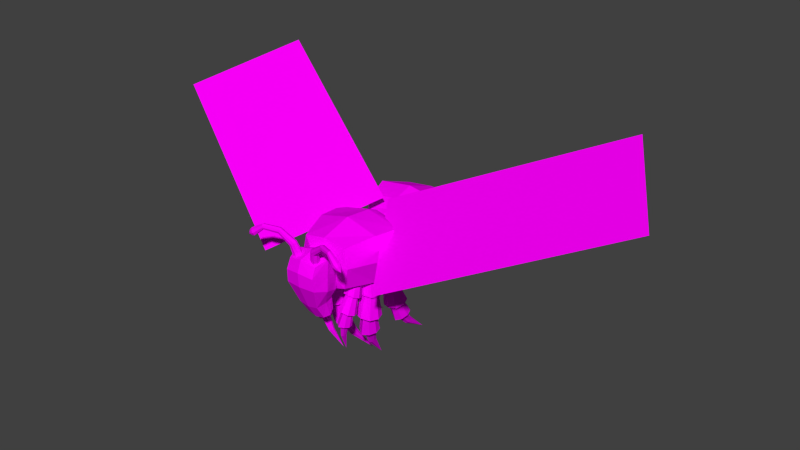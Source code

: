 # Source: vespid.blend  (saved by Blender 2.92.15; exported with 4.5.12 LTS)
import bpy
from mathutils import Matrix  # noqa: F401  (used for matrix-valued properties, if any)

bpy.ops.wm.read_factory_settings(use_empty=True)
scene = bpy.context.scene
scene.name = 'Scene'

# ---- collections
col_collection_1 = bpy.data.collections.new('Collection 1'); scene.collection.children.link(col_collection_1)

# ---- images (referenced by path relative to the original .blend; pixels are not part of the script)
import os
ASSET_DIR = os.environ.get("B2B_ASSET_DIR", "")  # directory of the original .blend (textures are referenced by path, not embedded)
HERE = os.path.dirname(os.path.abspath(__file__))  # packed textures are extracted next to this script under _unpacked/

def load_image(name, relpath, width, height, colorspace="sRGB"):
    """Load a texture the original file referenced (path relative to the .blend, or extracted next to this script)."""
    p = next((c for c in (os.path.join(HERE, relpath), os.path.join(ASSET_DIR, relpath)) if relpath and os.path.exists(c)), "")
    if p:
        img = bpy.data.images.load(p, check_existing=True)
        img.name = name
    else:  # same state as the original file: an image datablock whose file is absent (Cycles renders it pink)
        img = bpy.data.images.new(name, width, height)
        img.source = "FILE"
        img.filepath = "//" + (relpath or name)
    img.colorspace_settings.name = colorspace
    return img
img_vespid = load_image('Vespid', 'vespid.png', 1024, 1024, 'sRGB')

# ---- materials (node trees are filled in below, after node groups)
mat_vespid = bpy.data.materials.new('Vespid')
mat_vespid.use_transparent_shadow = False

# ---- material node trees
mat_vespid.use_nodes = True; mat_vespid.node_tree.nodes.clear()
_N = mat_vespid.node_tree.nodes; _L = mat_vespid.node_tree.links
n0 = _N.new('ShaderNodeOutputMaterial'); n0.name = 'Material Output'; n0.location = (591, 392)
n1 = _N.new('ShaderNodeBsdfDiffuse'); n1.name = 'Diffuse BSDF'; n1.location = (173, 438)
n2 = _N.new('ShaderNodeBsdfTransparent'); n2.name = 'Transparent BSDF'; n2.location = (173, 272)
n3 = _N.new('ShaderNodeMixShader'); n3.name = 'Mix Shader'; n3.location = (388, 367)
n4 = _N.new('ShaderNodeTexImage'); n4.name = 'Image Texture'; n4.location = (-122, 361)
n4.image = img_vespid
n4.interpolation = 'Closest'
_L.new(n4.outputs[0], n1.inputs[0])
_L.new(n3.outputs[0], n0.inputs[0])
_L.new(n1.outputs[0], n3.inputs[2])
_L.new(n4.outputs[1], n3.inputs[0])
_L.new(n2.outputs[0], n3.inputs[1])
n0.is_active_output = True

# ---- world
world_world = bpy.data.worlds.new('World'); scene.world = world_world
world_world.color = (0.05088, 0.05088, 0.05088)
world_world.use_sun_shadow = False
world_world.sun_shadow_jitter_overblur = 0.0
world_world.cycles.sampling_method = 'MANUAL'
world_world.cycles.sample_map_resolution = 256

# ---- meshes
me_legleftback = bpy.data.meshes.new('LegLeftBack')
me_legleftback.from_pydata([(-0.0304, -0.02611, -0.1714), (-0.03205, 0.1025, -0.1526), (0.09557, 0.1005, -0.128), (0.09722, -0.02808, -0.1467), (-0.05835, -0.0415, -0.007275), (-0.05922, 0.05829, 0.00264), (0.04065, 0.05829, 0.01138), (0.04152, -0.0415, 0.001463), (-0.01214, -0.01111, -0.1501), (-0.01297, 0.07739, -0.1406), (0.07571, 0.07739, -0.1329), (0.07654, -0.01111, -0.1424), (-0.02067, 0.01299, -0.3519), (-0.0235, 0.1505, -0.3196), (0.1174, 0.1505, -0.3073), (0.1202, 0.01299, -0.3396), (0.008226, 0.03457, -0.3297), (0.01077, 0.1144, -0.3079), (0.09205, 0.1101, -0.3017), (0.08951, 0.03036, -0.3235), (0.008987, 0.2508, -0.612), (0.01139, 0.2841, -0.5827), (0.05522, 0.2803, -0.5821), (0.05281, 0.2471, -0.6114), (0.01287, 0.4872, -0.7703), (-0.07876, 0.008328, -0.003041), (-0.04777, 0.03846, -0.1652), (0.06093, 0.008328, 0.009181), (0.1195, 0.03587, -0.1329), (-0.02286, 0.03314, -0.1463), (0.09422, 0.03314, -0.136), (-0.04126, 0.08176, -0.3374), (0.1448, 0.08176, -0.3212), (0.0008307, 0.07442, -0.3196), (0.1081, 0.07034, -0.311), (-0.001553, 0.2674, -0.5984), (0.05622, 0.2637, -0.5966), (-0.008998, 0.06845, 0.008001), (0.03179, 0.1213, -0.1383), (-0.008055, -0.06199, -0.004925), (0.03376, -0.03948, -0.1608), (0.03128, 0.09272, -0.1358), (0.03228, -0.01991, -0.1472), (0.04637, 0.1786, -0.3068), (0.05019, -0.008516, -0.3504), (0.05082, 0.1324, -0.2994), (0.04959, 0.01898, -0.3352), (0.03264, 0.2909, -0.5748), (0.03183, 0.2367, -0.6224), (-0.01694, 0.002646, 0.02849), (0.09657, 0.1093, -0.4958), (-0.01306, 0.1135, -0.4891), (0.1024, 0.2099, -0.4517), (-0.007218, 0.2141, -0.4451), (-0.02723, 0.164, -0.4684), (0.1171, 0.1594, -0.4724), (0.04345, 0.08564, -0.517), (0.0474, 0.2396, -0.4426), (0.007742, 0.1307, -0.4831), (-0.00155, 0.162, -0.4696), (0.08918, 0.159, -0.4719), (0.04327, 0.1131, -0.5007), (0.0457, 0.2089, -0.4522), (0.07664, 0.1279, -0.4871), (0.08032, 0.1903, -0.4583), (0.01142, 0.1932, -0.4543)], [], [(27, 7, 3, 28), (39, 4, 0, 40), (33, 31, 13, 17), (44, 42, 8, 12), (34, 32, 15, 19), (62, 64, 22, 47), (41, 10, 14, 43), (42, 40, 0, 8), (30, 28, 3, 11), (45, 43, 14, 18), (39, 49, 25, 4), (31, 29, 9, 13), (30, 11, 15, 32), (59, 65, 21, 35), (37, 6, 2, 38), (46, 44, 12, 16), (38, 2, 10, 41), (29, 26, 1, 9), (26, 25, 5, 1), (61, 58, 20, 48), (55, 34, 19, 50), (24, 48, 20), (24, 36, 23), (23, 48, 24), (22, 36, 24), (6, 27, 28, 2), (11, 3, 40, 42), (16, 12, 31, 33), (17, 13, 43, 45), (8, 0, 26, 29), (15, 11, 42, 44), (7, 27, 49, 39), (58, 59, 35, 20), (10, 30, 32, 14), (10, 2, 28, 30), (52, 18, 34, 55), (19, 15, 44, 46), (5, 37, 38, 1), (1, 38, 41, 9), (9, 41, 43, 13), (0, 4, 25, 26), (12, 8, 29, 31), (18, 14, 32, 34), (27, 6, 37, 49), (65, 62, 47, 21), (63, 61, 48, 23), (49, 37, 5, 25), (7, 39, 40, 3), (21, 24, 35), (35, 24, 20), (22, 24, 47), (47, 24, 21), (19, 46, 56, 50), (17, 45, 57, 53), (64, 52, 55, 60), (16, 33, 54, 51), (60, 55, 50, 63), (46, 16, 51, 56), (33, 17, 53, 54), (45, 18, 52, 57), (36, 60, 63, 23), (22, 64, 60, 36), (50, 56, 61, 63), (53, 57, 62, 65), (51, 54, 59, 58), (56, 51, 58, 61), (54, 53, 65, 59), (57, 52, 64, 62)])
_uv = me_legleftback.uv_layers.new(name='UVMap')
_uv.uv.foreach_set('vector', [0.1338, 0.8688, 0.1261, 0.8721, 0.118, 0.8489, 0.128, 0.8455, 0.8123, 0.7069, 0.8227, 0.7063, 0.8221, 0.7383, 0.8096, 0.7379, 0.2586, 0.6858, 0.2609, 0.6774, 0.2743, 0.6799, 0.2679, 0.6879, 0.8077, 0.7805, 0.8094, 0.7425, 0.8182, 0.7432, 0.821, 0.781, 0.1165, 0.8004, 0.1197, 0.8069, 0.1066, 0.8098, 0.1065, 0.8023, 0.7678, 0.8776, 0.7564, 0.8787, 0.7612, 0.8293, 0.7711, 0.8285, 0.77, 0.9569, 0.7623, 0.9577, 0.7568, 0.9277, 0.7683, 0.9268, 0.8094, 0.7425, 0.8096, 0.7379, 0.8221, 0.7383, 0.8182, 0.7432, 0.1264, 0.8418, 0.128, 0.8455, 0.118, 0.8489, 0.1182, 0.8446, 0.7666, 0.9194, 0.7683, 0.9268, 0.7568, 0.9277, 0.7577, 0.9202, 0.3802, 0.7681, 0.3871, 0.7542, 0.401, 0.7592, 0.3926, 0.768, 0.2609, 0.6774, 0.2665, 0.6406, 0.275, 0.643, 0.2743, 0.6799, 0.1264, 0.8418, 0.1182, 0.8446, 0.1066, 0.8098, 0.1197, 0.8069, 0.2575, 0.7312, 0.2676, 0.7324, 0.2696, 0.7775, 0.2618, 0.7785, 0.7724, 0.9853, 0.7647, 0.9849, 0.7604, 0.962, 0.7702, 0.9614, 0.8073, 0.7865, 0.8077, 0.7805, 0.821, 0.781, 0.8162, 0.7874, 0.7702, 0.9614, 0.7604, 0.962, 0.7623, 0.9577, 0.77, 0.9569, 0.2665, 0.6406, 0.2685, 0.6354, 0.2797, 0.6389, 0.275, 0.643, 0.2685, 0.6354, 0.2755, 0.607, 0.2843, 0.6104, 0.2797, 0.6389, 0.8084, 0.8282, 0.8198, 0.8278, 0.8217, 0.8782, 0.8128, 0.8771, 0.1152, 0.7577, 0.1165, 0.8004, 0.1065, 0.8023, 0.1015, 0.7589, 0.8227, 0.9771, 0.8128, 0.8771, 0.8217, 0.8782, 0.142, 0.6046, 0.118, 0.702, 0.1108, 0.7013, 0.8048, 0.8778, 0.8128, 0.8771, 0.8227, 0.9771, 0.1252, 0.7025, 0.118, 0.702, 0.142, 0.6046, 0.142, 0.8669, 0.1338, 0.8688, 0.128, 0.8455, 0.1383, 0.8429, 0.8006, 0.7423, 0.7972, 0.738, 0.8096, 0.7379, 0.8094, 0.7425, 0.2497, 0.6833, 0.2475, 0.6751, 0.2609, 0.6774, 0.2586, 0.6858, 0.7755, 0.9191, 0.7797, 0.9263, 0.7683, 0.9268, 0.7666, 0.9194, 0.2581, 0.6382, 0.2573, 0.6325, 0.2685, 0.6354, 0.2665, 0.6406, 0.7943, 0.7798, 0.8006, 0.7423, 0.8094, 0.7425, 0.8077, 0.7805, 0.3714, 0.7595, 0.3714, 0.7473, 0.3871, 0.7542, 0.3802, 0.7681, 0.248, 0.7297, 0.2575, 0.7312, 0.2618, 0.7785, 0.2547, 0.7791, 0.1348, 0.8392, 0.1264, 0.8418, 0.1197, 0.8069, 0.1328, 0.8041, 0.1348, 0.8392, 0.1383, 0.8429, 0.128, 0.8455, 0.1264, 0.8418, 0.1283, 0.7554, 0.126, 0.7976, 0.1165, 0.8004, 0.1152, 0.7577, 0.7985, 0.7859, 0.7943, 0.7798, 0.8077, 0.7805, 0.8073, 0.7865, 0.7801, 0.9863, 0.7724, 0.9853, 0.7702, 0.9614, 0.7801, 0.9615, 0.7801, 0.9615, 0.7702, 0.9614, 0.77, 0.9569, 0.7778, 0.9569, 0.7778, 0.9569, 0.77, 0.9569, 0.7683, 0.9268, 0.7797, 0.9263, 0.2573, 0.6325, 0.2663, 0.6046, 0.2755, 0.607, 0.2685, 0.6354, 0.2475, 0.6751, 0.2581, 0.6382, 0.2665, 0.6406, 0.2609, 0.6774, 0.126, 0.7976, 0.1328, 0.8041, 0.1197, 0.8069, 0.1165, 0.8004, 0.3714, 0.7473, 0.3798, 0.7384, 0.3914, 0.7402, 0.3871, 0.7542, 0.7788, 0.8791, 0.7678, 0.8776, 0.7711, 0.8285, 0.7801, 0.8279, 0.7982, 0.8288, 0.8084, 0.8282, 0.8128, 0.8771, 0.8048, 0.8778, 0.3871, 0.7542, 0.3914, 0.7402, 0.401, 0.7468, 0.401, 0.7592, 0.802, 0.7077, 0.8123, 0.7069, 0.8096, 0.7379, 0.7972, 0.738, 0.2696, 0.7775, 0.2843, 0.8634, 0.2618, 0.7785, 0.2618, 0.7785, 0.2843, 0.8634, 0.2547, 0.7791, 0.7612, 0.8293, 0.7769, 0.7063, 0.7711, 0.8285, 0.7711, 0.8285, 0.7769, 0.7063, 0.7801, 0.8279, 0.7985, 0.7859, 0.8073, 0.7865, 0.8081, 0.8232, 0.797, 0.8223, 0.7755, 0.9191, 0.7666, 0.9194, 0.7676, 0.8839, 0.7791, 0.8857, 0.1238, 0.7491, 0.1283, 0.7554, 0.1152, 0.7577, 0.114, 0.7513, 0.2497, 0.6833, 0.2586, 0.6858, 0.2585, 0.7254, 0.246, 0.7234, 0.114, 0.7513, 0.1152, 0.7577, 0.1015, 0.7589, 0.1037, 0.7521, 0.8073, 0.7865, 0.8162, 0.7874, 0.8206, 0.8214, 0.8081, 0.8232, 0.2586, 0.6858, 0.2679, 0.6879, 0.2717, 0.7265, 0.2585, 0.7254, 0.7666, 0.9194, 0.7577, 0.9202, 0.7554, 0.8851, 0.7676, 0.8839, 0.118, 0.702, 0.114, 0.7513, 0.1037, 0.7521, 0.1108, 0.7013, 0.1252, 0.7025, 0.1238, 0.7491, 0.114, 0.7513, 0.118, 0.702, 0.797, 0.8223, 0.8081, 0.8232, 0.8084, 0.8282, 0.7982, 0.8288, 0.7791, 0.8857, 0.7676, 0.8839, 0.7678, 0.8776, 0.7788, 0.8791, 0.246, 0.7234, 0.2585, 0.7254, 0.2575, 0.7312, 0.248, 0.7297, 0.8081, 0.8232, 0.8206, 0.8214, 0.8198, 0.8278, 0.8084, 0.8282, 0.2585, 0.7254, 0.2717, 0.7265, 0.2676, 0.7324, 0.2575, 0.7312, 0.7676, 0.8839, 0.7554, 0.8851, 0.7564, 0.8787, 0.7678, 0.8776])
me_legleftback.materials.append(mat_vespid)
me_legleftback.use_remesh_preserve_volume = False
me_legleftback.use_remesh_preserve_attributes = False
me_legleftback.use_mirror_x = True
me_legleftback.use_mirror_vertex_groups = False
me_legleftback.update()
me_head = bpy.data.meshes.new('Head')
me_head.from_pydata([(0.1379, 0.002709, -0.1961), (0.1379, -0.2469, -0.1153), (0.1317, 0.01288, 0.07281), (0.1317, -0.2142, 0.08651), (0.08188, 0.02012, -0.4036), (0.08188, -0.08777, -0.4379), (0.1591, -0.09726, 0.1187), (0.1667, -0.1221, -0.1557), (0.09894, -0.02927, -0.4341), (0.134, 0.03203, -0.05291), (0.134, -0.2539, -0.003588), (0.162, -0.1109, -0.02825), (0.09045, -0.1703, -0.3105), (0.09045, 0.00321, -0.2728), (0.1093, -0.08357, -0.2916), (-0.1379, 0.002709, -0.1961), (-0.1379, -0.2469, -0.1153), (-0.1317, 0.01288, 0.07281), (-0.1317, -0.2142, 0.08651), (-0.08188, 0.02012, -0.4036), (-0.08188, -0.08777, -0.4379), (-7.553e-19, 0.03282, 0.1103), (0.0, 0.01326, -0.2012), (0.0, -0.2352, 0.1123), (0.0, -0.2647, -0.1111), (0.0, 0.03826, -0.4181), (0.0, -0.09304, -0.455), (-0.1591, -0.09726, 0.1187), (-0.1667, -0.1221, -0.1557), (-0.09894, -0.02927, -0.4341), (2.277e-18, -0.09258, 0.1539), (0.0, -0.02284, -0.4577), (-0.134, 0.03203, -0.05291), (-0.134, -0.2539, -0.003588), (0.0, 0.04524, -0.04005), (0.0, -0.2732, 0.01489), (-0.162, -0.1109, -0.02825), (-0.09045, -0.1703, -0.3105), (-0.09045, 0.00321, -0.2728), (0.0, -0.1741, -0.3255), (0.0, 0.01927, -0.2835), (-0.1093, -0.08357, -0.2916)], [], [(11, 10, 1, 7), (31, 25, 4, 8), (40, 13, 4, 25), (14, 12, 5, 8), (34, 9, 0, 22), (6, 2, 21, 30), (12, 39, 26, 5), (10, 3, 23, 35), (3, 6, 30, 23), (13, 14, 8, 4), (26, 31, 8, 5), (9, 11, 7, 0), (2, 6, 11, 9), (1, 10, 35, 24), (21, 2, 9, 34), (6, 3, 10, 11), (0, 7, 14, 13), (1, 24, 39, 12), (7, 1, 12, 14), (22, 0, 13, 40), (36, 28, 16, 33), (31, 29, 19, 25), (40, 25, 19, 38), (41, 29, 20, 37), (34, 22, 15, 32), (27, 30, 21, 17), (37, 20, 26, 39), (33, 35, 23, 18), (18, 23, 30, 27), (38, 19, 29, 41), (26, 20, 29, 31), (32, 15, 28, 36), (17, 32, 36, 27), (16, 24, 35, 33), (21, 34, 32, 17), (27, 36, 33, 18), (15, 38, 41, 28), (16, 37, 39, 24), (28, 41, 37, 16), (22, 40, 38, 15)])
_uv = me_head.uv_layers.new(name='UVMap')
_uv.uv.foreach_set('vector', [0.1938, 0.6428, 0.2318, 0.6367, 0.2318, 0.6684, 0.1978, 0.6789, 0.05926, 0.6245, 0.06039, 0.6046, 0.08487, 0.61, 0.08725, 0.6276, 0.6076, 0.7421, 0.5806, 0.7457, 0.5854, 0.7105, 0.6075, 0.7063, 0.1883, 0.7154, 0.2145, 0.7208, 0.1909, 0.7553, 0.1748, 0.7537, 0.6078, 0.8077, 0.5723, 0.8043, 0.583, 0.7654, 0.6077, 0.7641, 0.08725, 0.839, 0.08111, 0.8701, 0.04519, 0.8717, 0.04705, 0.8392, 0.08439, 0.6896, 0.05585, 0.6845, 0.05825, 0.6423, 0.08098, 0.6446, 0.08567, 0.7805, 0.08199, 0.8071, 0.049, 0.8049, 0.05037, 0.7807, 0.08199, 0.8071, 0.08725, 0.839, 0.04705, 0.8392, 0.049, 0.8049, 0.162, 0.7105, 0.1883, 0.7154, 0.1748, 0.7537, 0.1605, 0.7463, 0.05825, 0.6423, 0.05926, 0.6245, 0.08725, 0.6276, 0.08098, 0.6446, 0.1563, 0.651, 0.1938, 0.6428, 0.1978, 0.6789, 0.1642, 0.6905, 0.1599, 0.6175, 0.1896, 0.6046, 0.1938, 0.6428, 0.1563, 0.651, 0.07795, 0.7487, 0.08567, 0.7805, 0.05037, 0.7807, 0.05219, 0.7488, 0.608, 0.8474, 0.5726, 0.838, 0.5723, 0.8043, 0.6078, 0.8077, 0.1896, 0.6046, 0.2215, 0.6126, 0.2318, 0.6367, 0.1938, 0.6428, 0.1642, 0.6905, 0.1978, 0.6789, 0.1883, 0.7154, 0.162, 0.7105, 0.07795, 0.7487, 0.05219, 0.7488, 0.05585, 0.6845, 0.08439, 0.6896, 0.1978, 0.6789, 0.2318, 0.6684, 0.2145, 0.7208, 0.1883, 0.7154, 0.6077, 0.7641, 0.583, 0.7654, 0.5806, 0.7457, 0.6076, 0.7421, 0.5202, 0.8188, 0.5241, 0.7827, 0.5581, 0.7932, 0.5581, 0.8249, 0.05926, 0.6245, 0.0311, 0.6244, 0.03547, 0.6071, 0.06039, 0.6046, 0.6076, 0.7421, 0.6075, 0.7063, 0.6295, 0.7103, 0.6347, 0.7455, 0.5146, 0.7462, 0.5011, 0.7079, 0.5173, 0.7063, 0.5408, 0.7408, 0.6078, 0.8077, 0.6077, 0.7641, 0.6324, 0.7652, 0.6433, 0.804, 0.007122, 0.8345, 0.04705, 0.8392, 0.04519, 0.8717, 0.009691, 0.866, 0.0269, 0.6864, 0.0354, 0.642, 0.05825, 0.6423, 0.05585, 0.6845, 0.01532, 0.7765, 0.05037, 0.7807, 0.049, 0.8049, 0.01596, 0.8033, 0.01596, 0.8033, 0.049, 0.8049, 0.04705, 0.8392, 0.007122, 0.8345, 0.4883, 0.7511, 0.4868, 0.7153, 0.5011, 0.7079, 0.5146, 0.7462, 0.05825, 0.6423, 0.0354, 0.642, 0.0311, 0.6244, 0.05926, 0.6245, 0.4826, 0.8106, 0.4905, 0.7712, 0.5241, 0.7827, 0.5202, 0.8188, 0.4862, 0.8441, 0.4826, 0.8106, 0.5202, 0.8188, 0.5159, 0.857, 0.0266, 0.7458, 0.05219, 0.7488, 0.05037, 0.7807, 0.01532, 0.7765, 0.608, 0.8474, 0.6078, 0.8077, 0.6433, 0.804, 0.6433, 0.8377, 0.5159, 0.857, 0.5202, 0.8188, 0.5581, 0.8249, 0.5479, 0.849, 0.4905, 0.7712, 0.4883, 0.7511, 0.5146, 0.7462, 0.5241, 0.7827, 0.0266, 0.7458, 0.0269, 0.6864, 0.05585, 0.6845, 0.05219, 0.7488, 0.5241, 0.7827, 0.5146, 0.7462, 0.5408, 0.7408, 0.5581, 0.7932, 0.6077, 0.7641, 0.6076, 0.7421, 0.6347, 0.7455, 0.6324, 0.7652])
me_head.materials.append(mat_vespid)
me_head.use_remesh_preserve_volume = False
me_head.use_remesh_preserve_attributes = False
me_head.use_mirror_x = True
me_head.use_mirror_vertex_groups = False
me_head.update()
me_body = bpy.data.meshes.new('Body')
me_body.from_pydata([(-0.1676, -0.0136, -0.1348), (-0.2198, 0.1, -0.2199), (0.2198, 0.1, -0.2199), (0.1676, -0.0136, -0.1348), (-0.1676, 0.02218, 0.1985), (-0.2198, 0.1, 0.2198), (0.2198, 0.1, 0.2198), (0.1676, 0.02218, 0.1985), (-0.3, 0.3379, -0.2723), (0.3, 0.3379, -0.2723), (-0.3, 0.3755, 0.3265), (0.3, 0.3755, 0.3265), (-0.239, 0.5349, -0.23), (0.239, 0.5349, -0.23), (-0.239, 0.6652, 0.23), (0.239, 0.6652, 0.23), (-0.084, 1.041, -0.2499), (0.084, 1.041, -0.2499), (-0.084, 1.099, -0.09208), (0.084, 1.099, -0.09208), (0.0, 1.528, -0.5825), (-0.284, -0.05688, 0.2469), (0.284, -0.09308, -0.1367), (-0.284, -0.09308, -0.1367), (0.284, -0.05688, 0.2469), (-0.3117, -0.1469, 0.2753), (0.3117, -0.1749, -0.1437), (-0.3117, -0.1749, -0.1437), (0.3117, -0.1469, 0.2753), (-0.1251, -0.7, 0.1899), (0.1251, -0.7, 0.01475), (-0.1251, -0.7, 0.01475), (0.1251, -0.7, 0.1899), (-0.2011, 0.004291, 0.03184), (-0.2638, 0.1, -3.013e-05), (0.2638, 0.1, -3.013e-05), (0.2011, 0.004291, 0.03184), (-0.36, 0.3567, 0.02712), (0.36, 0.3567, 0.02712), (-0.2868, 0.6, -4.111e-05), (0.2868, 0.6, -4.111e-05), (-0.1099, 1.07, -0.171), (0.1099, 1.07, -0.171), (0.3408, -0.07356, 0.07015), (-0.3408, -0.07356, 0.07015), (0.374, -0.1609, 0.06581), (-0.374, -0.1609, 0.06581), (0.1501, -0.7, 0.1023), (-0.1501, -0.7, 0.1023), (-9.336e-20, 0.09874, 0.2523), (5.186e-20, 0.0993, -0.2498), (3.069e-18, 0.0257, 0.2285), (1.207e-17, -0.01693, -0.1531), (1.225e-18, 0.3783, 0.3707), (1.079e-17, 0.3352, -0.3141), (4.044e-18, 0.6661, 0.2627), (-4.197e-18, 0.5371, -0.2608), (6.04e-18, 1.109, -0.07688), (2.323e-19, 1.041, -0.2836), (-4.068e-18, -0.0937, -0.152), (-1.006e-17, -0.05111, 0.3076), (-8.53e-18, -0.1759, -0.1855), (-4.538e-18, -0.1416, 0.3474), (0.0, -0.7, 0.01084), (0.0, -0.7, 0.2111), (0.0, -0.7, 0.111), (0.1787, 0.7928, -0.2362), (-0.1787, 0.7928, -0.2362), (0.1787, 0.8973, 0.1053), (-0.1787, 0.8973, 0.1053), (0.2144, 0.8451, -0.06545), (-0.2144, 0.8451, -0.06545), (9.268e-18, 0.9029, 0.1195), (3.981e-18, 0.794, -0.2738), (0.2644, 0.2157, -0.2527), (-0.2644, 0.2157, -0.2527), (0.2644, 0.2023, 0.2757), (-0.2644, 0.2023, 0.2757), (0.3173, 0.209, 0.01149), (-0.3173, 0.209, 0.01149), (1.033e-18, 0.2166, -0.2893), (4.441e-18, 0.2013, 0.315), (-0.2868, -0.3951, 0.3009), (-0.2868, -0.3798, -0.1211), (0.2868, -0.3798, -0.1211), (0.2868, -0.3951, 0.3009), (-0.3441, -0.3875, 0.08986), (0.3441, -0.3875, 0.08986), (-1.427e-17, -0.3805, -0.1911), (4.905e-18, -0.3962, 0.3778), (-0.1975, -0.667, -0.08813), (0.1975, -0.6685, 0.262), (-0.237, -0.6677, 0.09895), (0.237, -0.6677, 0.09895), (-3.757e-19, -0.6669, -0.1449), (-4.198e-20, -0.6687, 0.3012), (-0.1975, -0.6685, 0.262), (0.1975, -0.667, -0.08813)], [], [(35, 36, 3, 2), (43, 36, 7, 24), (52, 3, 22, 59), (52, 50, 2, 3), (51, 49, 5, 4), (51, 4, 21, 60), (73, 67, 16, 58), (81, 76, 11, 53), (79, 77, 10, 37), (80, 75, 8, 54), (72, 68, 19, 57), (39, 37, 10, 14), (56, 54, 8, 12), (71, 69, 18, 41), (70, 40, 13, 66), (38, 9, 13, 40), (93, 91, 32, 47), (59, 22, 26, 61), (33, 0, 23, 44), (65, 48, 31, 63), (60, 21, 25, 62), (18, 57, 20), (41, 20, 16), (57, 19, 20), (18, 20, 41), (43, 24, 28, 45), (44, 23, 27, 46), (92, 90, 31, 48), (95, 96, 29, 64), (94, 97, 30, 63), (53, 11, 15, 55), (33, 34, 1, 0), (78, 74, 9, 38), (76, 78, 38, 11), (4, 5, 34, 33), (96, 92, 48, 29), (21, 44, 46, 25), (22, 43, 45, 26), (64, 29, 48, 65), (4, 33, 44, 21), (97, 93, 47, 30), (11, 38, 40, 15), (68, 15, 40, 70), (67, 71, 41, 16), (12, 8, 37, 39), (75, 79, 37, 8), (22, 3, 36, 43), (6, 7, 36, 35), (32, 64, 65, 47), (10, 53, 55, 14), (90, 94, 63, 31), (91, 95, 64, 32), (24, 60, 62, 28), (47, 65, 63, 30), (23, 59, 61, 27), (13, 9, 54, 56), (69, 72, 57, 18), (74, 80, 54, 9), (77, 81, 53, 10), (66, 73, 58, 17), (7, 51, 60, 24), (7, 6, 49, 51), (0, 1, 50, 52), (0, 52, 59, 23), (17, 58, 20), (58, 16, 20), (19, 42, 20), (42, 17, 20), (13, 56, 73, 66), (14, 55, 72, 69), (12, 39, 71, 67), (19, 68, 70, 42), (42, 70, 66, 17), (39, 14, 69, 71), (55, 15, 68, 72), (56, 12, 67, 73), (5, 49, 81, 77), (2, 50, 80, 74), (1, 34, 79, 75), (6, 35, 78, 76), (35, 2, 74, 78), (50, 1, 75, 80), (34, 5, 77, 79), (49, 6, 76, 81), (28, 62, 89, 85), (27, 61, 88, 83), (26, 45, 87, 84), (25, 46, 86, 82), (61, 26, 84, 88), (62, 25, 82, 89), (46, 27, 83, 86), (45, 28, 85, 87), (85, 89, 95, 91), (83, 88, 94, 90), (84, 87, 93, 97), (82, 86, 92, 96), (88, 84, 97, 94), (89, 82, 96, 95), (86, 83, 90, 92), (87, 85, 91, 93)])
_uv = me_body.uv_layers.new(name='UVMap')
_uv.uv.foreach_set('vector', [0.7571, 0.2521, 0.7554, 0.2198, 0.8008, 0.2254, 0.8143, 0.2621, 0.7522, 0.1788, 0.7554, 0.2198, 0.7098, 0.2152, 0.708, 0.1779, 0.9151, 0.2526, 0.8713, 0.2515, 0.8433, 0.2302, 0.9151, 0.2327, 0.9151, 0.2526, 0.915, 0.2915, 0.8582, 0.2885, 0.8713, 0.2515, 0.3907, 0.2104, 0.3907, 0.2316, 0.3315, 0.2308, 0.3451, 0.2094, 0.3907, 0.2104, 0.3451, 0.2094, 0.3185, 0.1827, 0.3907, 0.1821, 0.9144, 0.4762, 0.9633, 0.4752, 0.9391, 0.5422, 0.9141, 0.5448, 0.3908, 0.2631, 0.4604, 0.262, 0.4683, 0.3098, 0.3909, 0.3098, 0.5706, 0.4174, 0.504, 0.4354, 0.4826, 0.3926, 0.5589, 0.3812, 0.915, 0.3227, 0.9837, 0.3204, 0.9929, 0.3532, 0.9149, 0.3531, 0.3915, 0.4602, 0.4396, 0.4605, 0.4158, 0.5376, 0.3918, 0.5368, 0.5519, 0.3172, 0.5589, 0.3812, 0.4826, 0.3926, 0.4883, 0.3124, 0.9147, 0.4073, 0.9149, 0.3531, 0.9929, 0.3532, 0.9788, 0.4065, 0.5537, 0.248, 0.5053, 0.2427, 0.5427, 0.1713, 0.5675, 0.1754, 0.7309, 0.4512, 0.7291, 0.3819, 0.7931, 0.3813, 0.7801, 0.4509, 0.736, 0.318, 0.8124, 0.3296, 0.7931, 0.3813, 0.7291, 0.3819, 0.7771, 0.03794, 0.7388, 0.025, 0.759, 0.007122, 0.7811, 0.01602, 0.9151, 0.2327, 0.8433, 0.2302, 0.8374, 0.2094, 0.9151, 0.2106, 0.5782, 0.4794, 0.6236, 0.4738, 0.6255, 0.5088, 0.575, 0.5204, 0.9145, 0.03329, 0.9537, 0.03607, 0.9467, 0.05908, 0.9146, 0.05862, 0.3907, 0.1821, 0.3185, 0.1827, 0.313, 0.1584, 0.3907, 0.1586, 0.3679, 0.5379, 0.3918, 0.5368, 0.3931, 0.7242, 0.5675, 0.1754, 0.6455, 0.007122, 0.5927, 0.1757, 0.3918, 0.5368, 0.4158, 0.5376, 0.3931, 0.7242, 0.5427, 0.1713, 0.6455, 0.007122, 0.5675, 0.1754, 0.7522, 0.1788, 0.708, 0.1779, 0.7071, 0.1523, 0.7578, 0.1594, 0.575, 0.5204, 0.6255, 0.5088, 0.6313, 0.5308, 0.5806, 0.5398, 0.5999, 0.6612, 0.6455, 0.6548, 0.6276, 0.6819, 0.6039, 0.6832, 0.391, 0.03226, 0.3419, 0.02945, 0.3579, 0.007122, 0.3911, 0.009168, 0.9148, 0.09456, 0.8673, 0.08867, 0.8826, 0.0595, 0.9146, 0.05862, 0.3909, 0.3098, 0.4683, 0.3098, 0.4543, 0.39, 0.3912, 0.3877, 0.5782, 0.4794, 0.5799, 0.447, 0.6371, 0.4371, 0.6236, 0.4738, 0.7478, 0.2818, 0.8152, 0.2956, 0.8124, 0.3296, 0.736, 0.318, 0.6812, 0.2637, 0.7478, 0.2818, 0.736, 0.318, 0.6598, 0.3065, 0.5326, 0.4839, 0.5236, 0.4617, 0.5799, 0.447, 0.5782, 0.4794, 0.5616, 0.6742, 0.5999, 0.6612, 0.6039, 0.6832, 0.5818, 0.692, 0.5308, 0.5213, 0.575, 0.5204, 0.5806, 0.5398, 0.5299, 0.5468, 0.8027, 0.1904, 0.7522, 0.1788, 0.7578, 0.1594, 0.8085, 0.1684, 0.9143, 0.007122, 0.9473, 0.01289, 0.9537, 0.03607, 0.9145, 0.03329, 0.5326, 0.4839, 0.5782, 0.4794, 0.575, 0.5204, 0.5308, 0.5213, 0.8227, 0.04438, 0.7771, 0.03794, 0.7811, 0.01602, 0.8048, 0.01725, 0.6598, 0.3065, 0.736, 0.318, 0.7291, 0.3819, 0.6655, 0.3868, 0.6825, 0.4565, 0.6655, 0.3868, 0.7291, 0.3819, 0.7309, 0.4512, 0.6029, 0.2482, 0.5537, 0.248, 0.5675, 0.1754, 0.5927, 0.1757, 0.6159, 0.3179, 0.6352, 0.3696, 0.5589, 0.3812, 0.5519, 0.3172, 0.638, 0.4036, 0.5706, 0.4174, 0.5589, 0.3812, 0.6352, 0.3696, 0.8027, 0.1904, 0.8008, 0.2254, 0.7554, 0.2198, 0.7522, 0.1788, 0.7007, 0.2375, 0.7098, 0.2152, 0.7554, 0.2198, 0.7571, 0.2521, 0.8813, 0.01335, 0.9143, 0.007122, 0.9145, 0.03329, 0.8753, 0.0366, 0.3135, 0.3103, 0.3909, 0.3098, 0.3912, 0.3877, 0.3281, 0.3905, 0.9623, 0.08827, 0.9148, 0.09456, 0.9146, 0.05862, 0.9467, 0.05908, 0.4399, 0.02978, 0.391, 0.03226, 0.3911, 0.009168, 0.4241, 0.007516, 0.4628, 0.1828, 0.3907, 0.1821, 0.3907, 0.1586, 0.4683, 0.1586, 0.8753, 0.0366, 0.9145, 0.03329, 0.9146, 0.05862, 0.8826, 0.0595, 0.987, 0.23, 0.9151, 0.2327, 0.9151, 0.2106, 0.9929, 0.2091, 0.8507, 0.406, 0.837, 0.3527, 0.9149, 0.3531, 0.9147, 0.4073, 0.3434, 0.4609, 0.3915, 0.4602, 0.3918, 0.5368, 0.3679, 0.5379, 0.8463, 0.3201, 0.915, 0.3227, 0.9149, 0.3531, 0.837, 0.3527, 0.3211, 0.2623, 0.3908, 0.2631, 0.3909, 0.3098, 0.3135, 0.3103, 0.8656, 0.4747, 0.9144, 0.4762, 0.9141, 0.5448, 0.8891, 0.5419, 0.4363, 0.2093, 0.3907, 0.2104, 0.3907, 0.1821, 0.4628, 0.1828, 0.4363, 0.2093, 0.4499, 0.2306, 0.3907, 0.2316, 0.3907, 0.2104, 0.9589, 0.2515, 0.9719, 0.2887, 0.915, 0.2915, 0.9151, 0.2526, 0.9589, 0.2515, 0.9151, 0.2526, 0.9151, 0.2327, 0.987, 0.23, 0.8891, 0.5419, 0.9141, 0.5448, 0.9129, 0.707, 0.9141, 0.5448, 0.9391, 0.5422, 0.9129, 0.707, 0.7199, 0.5279, 0.7447, 0.5237, 0.8227, 0.692, 0.7447, 0.5237, 0.7699, 0.5235, 0.8227, 0.692, 0.8507, 0.406, 0.9147, 0.4073, 0.9144, 0.4762, 0.8656, 0.4747, 0.3281, 0.3905, 0.3912, 0.3877, 0.3915, 0.4602, 0.3434, 0.4609, 0.6159, 0.3179, 0.5519, 0.3172, 0.5537, 0.248, 0.6029, 0.2482, 0.7199, 0.5279, 0.6825, 0.4565, 0.7309, 0.4512, 0.7447, 0.5237, 0.7447, 0.5237, 0.7309, 0.4512, 0.7801, 0.4509, 0.7699, 0.5235, 0.5519, 0.3172, 0.4883, 0.3124, 0.5053, 0.2427, 0.5537, 0.248, 0.3912, 0.3877, 0.4543, 0.39, 0.4396, 0.4605, 0.3915, 0.4602, 0.9147, 0.4073, 0.9788, 0.4065, 0.9633, 0.4752, 0.9144, 0.4762, 0.3315, 0.2308, 0.3907, 0.2316, 0.3908, 0.2631, 0.3211, 0.2623, 0.8582, 0.2885, 0.915, 0.2915, 0.915, 0.3227, 0.8463, 0.3201, 0.6371, 0.4371, 0.5799, 0.447, 0.5706, 0.4174, 0.638, 0.4036, 0.7007, 0.2375, 0.7571, 0.2521, 0.7478, 0.2818, 0.6812, 0.2637, 0.7571, 0.2521, 0.8143, 0.2621, 0.8152, 0.2956, 0.7478, 0.2818, 0.915, 0.2915, 0.9719, 0.2887, 0.9837, 0.3204, 0.915, 0.3227, 0.5799, 0.447, 0.5236, 0.4617, 0.504, 0.4354, 0.5706, 0.4174, 0.3907, 0.2316, 0.4499, 0.2306, 0.4604, 0.262, 0.3908, 0.2631, 0.4683, 0.1586, 0.3907, 0.1586, 0.3908, 0.09843, 0.4613, 0.09736, 0.9929, 0.2091, 0.9151, 0.2106, 0.915, 0.1613, 0.986, 0.1581, 0.8085, 0.1684, 0.7578, 0.1594, 0.7639, 0.1074, 0.8148, 0.1177, 0.5299, 0.5468, 0.5806, 0.5398, 0.5867, 0.5918, 0.5372, 0.6075, 0.9151, 0.2106, 0.8374, 0.2094, 0.8441, 0.1585, 0.915, 0.1613, 0.3907, 0.1586, 0.313, 0.1584, 0.3202, 0.09709, 0.3908, 0.09843, 0.5806, 0.5398, 0.6313, 0.5308, 0.6376, 0.5815, 0.5867, 0.5918, 0.7578, 0.1594, 0.7071, 0.1523, 0.7144, 0.09167, 0.7639, 0.1074, 0.4613, 0.09736, 0.3908, 0.09843, 0.391, 0.03226, 0.4399, 0.02978, 0.986, 0.1581, 0.915, 0.1613, 0.9148, 0.09456, 0.9623, 0.08827, 0.8148, 0.1177, 0.7639, 0.1074, 0.7771, 0.03794, 0.8227, 0.04438, 0.5372, 0.6075, 0.5867, 0.5918, 0.5999, 0.6612, 0.5616, 0.6742, 0.915, 0.1613, 0.8441, 0.1585, 0.8673, 0.08867, 0.9148, 0.09456, 0.3908, 0.09843, 0.3202, 0.09709, 0.3419, 0.02945, 0.391, 0.03226, 0.5867, 0.5918, 0.6376, 0.5815, 0.6455, 0.6548, 0.5999, 0.6612, 0.7639, 0.1074, 0.7144, 0.09167, 0.7388, 0.025, 0.7771, 0.03794])
me_body.materials.append(mat_vespid)
me_body.use_remesh_preserve_volume = False
me_body.use_remesh_preserve_attributes = False
me_body.use_mirror_x = True
me_body.use_mirror_vertex_groups = False
me_body.update()
me_antennaleft = bpy.data.meshes.new('AntennaLeft')
me_antennaleft.from_pydata([(-0.0445, -0.01865, -0.007616), (-0.02433, 0.03873, -0.00221), (0.03259, 0.0198, -0.01368), (0.01242, -0.03759, -0.01909), (-0.001114, -0.05294, 0.1375), (0.01044, -0.00658, 0.1421), (0.04806, -0.01306, 0.113), (0.0365, -0.05942, 0.1084), (0.2535, -0.1336, 0.242), (0.2642, -0.1015, 0.2451), (0.2611, -0.09725, 0.2117), (0.2504, -0.1293, 0.2085), (0.3948, -0.1444, 0.1283), (0.03083, -0.003476, 0.1282), (0.006671, 0.03649, -0.007264), (0.01611, -0.06252, 0.1223), (-0.01858, -0.03534, -0.01403), (0.2641, -0.09502, 0.2288), (0.2504, -0.1358, 0.2249), (-0.003881, -0.02829, 0.1464), (-0.04311, 0.01293, -0.003161), (0.05083, -0.03771, 0.1041), (0.0312, -0.01178, -0.01813), (0.2595, -0.1185, 0.2512), (0.255, -0.1123, 0.2025), (0.3666, -0.164, 0.1656), (0.3514, -0.1535, 0.1324), (0.3669, -0.119, 0.1363), (0.3821, -0.1296, 0.1695), (0.377, -0.1186, 0.1535), (0.3564, -0.1645, 0.1483), (0.3772, -0.1488, 0.1738), (0.3563, -0.1342, 0.1281), (0.1239, -0.07937, 0.2253), (0.1343, -0.07973, 0.1903), (0.1476, -0.04185, 0.1938), (0.1372, -0.04149, 0.2289), (0.1442, -0.03649, 0.2119), (0.1273, -0.08473, 0.2073), (0.1282, -0.06034, 0.235), (0.1434, -0.06088, 0.1841), (0.3429, -0.1664, 0.1859), (0.3245, -0.1533, 0.1399), (0.3449, -0.1062, 0.145), (0.3632, -0.1193, 0.191), (0.3574, -0.1052, 0.1689), (0.3304, -0.1674, 0.162), (0.3566, -0.1454, 0.1974), (0.3312, -0.1272, 0.1334)], [], [(20, 19, 5, 1), (32, 27, 12), (14, 13, 6, 2), (21, 7, 3, 22), (47, 23, 8, 41), (46, 18, 11, 42), (15, 4, 0, 16), (29, 28, 12), (38, 34, 11, 18), (40, 35, 10, 24), (37, 13, 5, 36), (39, 33, 8, 23), (35, 6, 13, 37), (33, 38, 18, 8), (27, 29, 12), (7, 15, 16, 3), (41, 8, 18, 46), (1, 5, 13, 14), (36, 39, 23, 9), (34, 40, 24, 11), (44, 9, 23, 47), (6, 21, 22, 2), (26, 32, 12), (0, 4, 19, 20), (42, 48, 32, 26), (12, 28, 31), (12, 25, 30), (43, 45, 29, 27), (45, 44, 28, 29), (12, 30, 26), (12, 31, 25), (48, 43, 27, 32), (7, 21, 40, 34), (5, 19, 39, 36), (4, 15, 38, 33), (10, 35, 37, 17), (19, 4, 33, 39), (17, 37, 36, 9), (21, 6, 35, 40), (15, 7, 34, 38), (24, 10, 43, 48), (17, 9, 44, 45), (10, 17, 45, 43), (11, 24, 48, 42), (28, 44, 47, 31), (25, 41, 46, 30), (30, 46, 42, 26), (31, 47, 41, 25)])
_uv = me_antennaleft.uv_layers.new(name='UVMap')
_uv.uv.foreach_set('vector', [0.6747, 0.8629, 0.673, 0.8253, 0.6791, 0.8256, 0.6824, 0.8629, 0.8454, 0.731, 0.8406, 0.7301, 0.8446, 0.7212, 0.3529, 0.8516, 0.3253, 0.8296, 0.3306, 0.8266, 0.3572, 0.8451, 0.846, 0.8225, 0.8524, 0.822, 0.8524, 0.8537, 0.8446, 0.8537, 0.6751, 0.726, 0.6747, 0.7532, 0.6702, 0.753, 0.6684, 0.7258, 0.7273, 0.8155, 0.7079, 0.8008, 0.7117, 0.7989, 0.732, 0.8116, 0.7099, 0.7354, 0.7046, 0.7324, 0.7325, 0.7063, 0.7368, 0.7127, 0.3494, 0.7436, 0.3464, 0.74, 0.3572, 0.7384, 0.7012, 0.769, 0.7059, 0.7687, 0.7117, 0.7989, 0.7079, 0.8008, 0.8434, 0.7916, 0.8382, 0.7911, 0.8419, 0.7614, 0.8463, 0.7612, 0.3176, 0.7951, 0.3253, 0.8296, 0.3199, 0.8325, 0.313, 0.7946, 0.6771, 0.7877, 0.6719, 0.7878, 0.6702, 0.753, 0.6747, 0.7532, 0.3221, 0.7955, 0.3306, 0.8266, 0.3253, 0.8296, 0.3176, 0.7951, 0.6966, 0.7695, 0.7012, 0.769, 0.7079, 0.8008, 0.7042, 0.8025, 0.353, 0.7466, 0.3494, 0.7436, 0.3572, 0.7384, 0.7152, 0.7384, 0.7099, 0.7354, 0.7368, 0.7127, 0.7412, 0.7191, 0.7231, 0.8198, 0.7042, 0.8025, 0.7079, 0.8008, 0.7273, 0.8155, 0.3483, 0.8578, 0.3199, 0.8325, 0.3253, 0.8296, 0.3529, 0.8516, 0.6824, 0.7877, 0.6771, 0.7877, 0.6747, 0.7532, 0.6792, 0.7531, 0.8486, 0.7914, 0.8434, 0.7916, 0.8463, 0.7612, 0.8506, 0.7615, 0.6817, 0.725, 0.6792, 0.7531, 0.6747, 0.7532, 0.6751, 0.726, 0.8395, 0.8223, 0.846, 0.8225, 0.8446, 0.8537, 0.837, 0.8539, 0.8504, 0.7308, 0.8454, 0.731, 0.8446, 0.7212, 0.667, 0.8624, 0.6668, 0.8249, 0.673, 0.8253, 0.6747, 0.8629, 0.852, 0.7375, 0.8457, 0.7369, 0.8454, 0.731, 0.8504, 0.7308, 0.6761, 0.7063, 0.6802, 0.7173, 0.6753, 0.7186, 0.7412, 0.8261, 0.7295, 0.8234, 0.7323, 0.8196, 0.3492, 0.7518, 0.3447, 0.7477, 0.3494, 0.7436, 0.353, 0.7466, 0.3447, 0.7477, 0.3402, 0.7436, 0.3464, 0.74, 0.3494, 0.7436, 0.7412, 0.8261, 0.7323, 0.8196, 0.736, 0.8169, 0.6761, 0.7063, 0.6753, 0.7186, 0.6702, 0.718, 0.8457, 0.7369, 0.8394, 0.7367, 0.8406, 0.7301, 0.8454, 0.731, 0.8524, 0.822, 0.846, 0.8225, 0.8434, 0.7916, 0.8486, 0.7914, 0.6791, 0.8256, 0.673, 0.8253, 0.6771, 0.7877, 0.6824, 0.7877, 0.7046, 0.7324, 0.7099, 0.7354, 0.7012, 0.769, 0.6966, 0.7695, 0.3284, 0.7655, 0.3221, 0.7955, 0.3176, 0.7951, 0.3247, 0.7636, 0.673, 0.8253, 0.6668, 0.8249, 0.6719, 0.7878, 0.6771, 0.7877, 0.3247, 0.7636, 0.3176, 0.7951, 0.313, 0.7946, 0.321, 0.7617, 0.846, 0.8225, 0.8395, 0.8223, 0.8382, 0.7911, 0.8434, 0.7916, 0.7099, 0.7354, 0.7152, 0.7384, 0.7059, 0.7687, 0.7012, 0.769, 0.8463, 0.7612, 0.8419, 0.7614, 0.8394, 0.7367, 0.8457, 0.7369, 0.3247, 0.7636, 0.321, 0.7617, 0.3402, 0.7436, 0.3447, 0.7477, 0.3284, 0.7655, 0.3247, 0.7636, 0.3447, 0.7477, 0.3492, 0.7518, 0.8506, 0.7615, 0.8463, 0.7612, 0.8457, 0.7369, 0.852, 0.7375, 0.6802, 0.7173, 0.6817, 0.725, 0.6751, 0.726, 0.6753, 0.7186, 0.7295, 0.8234, 0.7231, 0.8198, 0.7273, 0.8155, 0.7323, 0.8196, 0.7323, 0.8196, 0.7273, 0.8155, 0.732, 0.8116, 0.736, 0.8169, 0.6753, 0.7186, 0.6751, 0.726, 0.6684, 0.7258, 0.6702, 0.718])
me_antennaleft.materials.append(mat_vespid)
me_antennaleft.use_remesh_preserve_volume = False
me_antennaleft.use_remesh_preserve_attributes = False
me_antennaleft.use_mirror_vertex_groups = False
me_antennaleft.update()
me_legleftmiddle = bpy.data.meshes.new('LegLeftMiddle')
me_legleftmiddle.from_pydata([(-0.06448, -0.0756, -0.1662), (-0.06593, 0.06643, -0.1827), (0.07704, 0.06817, -0.1803), (0.07849, -0.07386, -0.1638), (-0.06356, -0.04471, 0.01512), (-0.06512, 0.06416, -0.002652), (0.04474, 0.06416, -0.01226), (0.0463, -0.04471, 0.005505), (-0.04107, -0.05409, -0.1516), (-0.04238, 0.04266, -0.1666), (0.05516, 0.04266, -0.1752), (0.05648, -0.05409, -0.1601), (-0.0888, -0.08551, -0.368), (-0.0892, 0.06989, -0.3726), (0.06579, 0.06989, -0.3862), (0.06619, -0.08551, -0.3815), (-0.05384, -0.05698, -0.3562), (-0.04898, 0.03391, -0.3566), (0.04036, 0.02917, -0.3642), (0.0355, -0.06171, -0.3638), (-0.1114, 0.09272, -0.713), (-0.1041, 0.1363, -0.6922), (-0.05641, 0.1314, -0.6988), (-0.06371, 0.08783, -0.7196), (-0.1428, 0.2988, -0.9464), (-0.08612, 0.009941, 0.009246), (-0.08373, -0.00481, -0.1748), (0.06754, 0.009941, -0.004198), (0.1037, -0.002532, -0.1716), (-0.05306, -0.005711, -0.1581), (0.07573, -0.005711, -0.1694), (-0.1101, -0.007806, -0.3684), (0.09454, -0.007806, -0.3863), (-0.06095, -0.01159, -0.3556), (0.05699, -0.01616, -0.3656), (-0.1207, 0.1145, -0.7015), (-0.05764, 0.1096, -0.7094), (-0.009946, 0.07522, -0.009353), (0.00547, 0.08891, -0.185), (-0.008115, -0.06706, 0.01394), (0.007366, -0.08839, -0.1634), (0.0061, 0.05922, -0.1742), (0.007836, -0.0637, -0.1544), (-0.01179, 0.1016, -0.3803), (-0.0112, -0.1097, -0.3736), (-0.004444, 0.05449, -0.3603), (-0.009678, -0.07613, -0.3653), (-0.07977, 0.1452, -0.6899), (-0.08824, 0.07425, -0.7242), (-0.01307, 0.01131, 0.03224), (0.008844, -0.02692, -0.5678), (-0.1088, -0.01778, -0.5414), (0.02095, 0.09231, -0.5513), (-0.0967, 0.1014, -0.5249), (-0.1215, 0.04204, -0.5314), (0.03429, 0.03248, -0.5614), (-0.05212, -0.05673, -0.5733), (-0.0377, 0.1279, -0.5399), (-0.08557, 0.001679, -0.5439), (-0.09387, 0.03902, -0.5369), (0.004091, 0.03292, -0.5555), (-0.04994, -0.02297, -0.564), (-0.04057, 0.09254, -0.5409), (-0.0116, -0.004165, -0.5602), (-0.003741, 0.07027, -0.5485), (-0.07771, 0.07611, -0.5322)], [], [(27, 7, 3, 28), (39, 4, 0, 40), (33, 31, 13, 17), (44, 42, 8, 12), (34, 32, 15, 19), (62, 64, 22, 47), (41, 10, 14, 43), (42, 40, 0, 8), (30, 28, 3, 11), (45, 43, 14, 18), (39, 49, 25, 4), (31, 29, 9, 13), (30, 11, 15, 32), (59, 65, 21, 35), (37, 6, 2, 38), (46, 44, 12, 16), (38, 2, 10, 41), (29, 26, 1, 9), (26, 25, 5, 1), (61, 58, 20, 48), (55, 34, 19, 50), (24, 48, 20), (24, 36, 23), (23, 48, 24), (22, 36, 24), (6, 27, 28, 2), (11, 3, 40, 42), (16, 12, 31, 33), (17, 13, 43, 45), (8, 0, 26, 29), (15, 11, 42, 44), (7, 27, 49, 39), (58, 59, 35, 20), (10, 30, 32, 14), (10, 2, 28, 30), (52, 18, 34, 55), (19, 15, 44, 46), (5, 37, 38, 1), (1, 38, 41, 9), (9, 41, 43, 13), (0, 4, 25, 26), (12, 8, 29, 31), (18, 14, 32, 34), (27, 6, 37, 49), (65, 62, 47, 21), (63, 61, 48, 23), (49, 37, 5, 25), (7, 39, 40, 3), (21, 24, 35), (35, 24, 20), (22, 24, 47), (47, 24, 21), (19, 46, 56, 50), (17, 45, 57, 53), (64, 52, 55, 60), (16, 33, 54, 51), (60, 55, 50, 63), (46, 16, 51, 56), (33, 17, 53, 54), (45, 18, 52, 57), (36, 60, 63, 23), (22, 64, 60, 36), (50, 56, 61, 63), (53, 57, 62, 65), (51, 54, 59, 58), (56, 51, 58, 61), (54, 53, 65, 59), (57, 52, 64, 62)])
_uv = me_legleftmiddle.uv_layers.new(name='UVMap')
_uv.uv.foreach_set('vector', [0.1338, 0.8688, 0.1261, 0.8721, 0.118, 0.8489, 0.128, 0.8455, 0.8123, 0.7069, 0.8227, 0.7063, 0.8221, 0.7383, 0.8096, 0.7379, 0.2586, 0.6858, 0.2609, 0.6774, 0.2743, 0.6799, 0.2679, 0.6879, 0.8077, 0.7805, 0.8094, 0.7425, 0.8182, 0.7432, 0.821, 0.781, 0.1165, 0.8004, 0.1197, 0.8069, 0.1066, 0.8098, 0.1065, 0.8023, 0.7678, 0.8776, 0.7564, 0.8787, 0.7612, 0.8293, 0.7711, 0.8285, 0.77, 0.9569, 0.7623, 0.9577, 0.7568, 0.9277, 0.7683, 0.9268, 0.8094, 0.7425, 0.8096, 0.7379, 0.8221, 0.7383, 0.8182, 0.7432, 0.1264, 0.8418, 0.128, 0.8455, 0.118, 0.8489, 0.1182, 0.8446, 0.7666, 0.9194, 0.7683, 0.9268, 0.7568, 0.9277, 0.7577, 0.9202, 0.3802, 0.7681, 0.3871, 0.7542, 0.401, 0.7592, 0.3926, 0.768, 0.2609, 0.6774, 0.2665, 0.6406, 0.275, 0.643, 0.2743, 0.6799, 0.1264, 0.8418, 0.1182, 0.8446, 0.1066, 0.8098, 0.1197, 0.8069, 0.2575, 0.7312, 0.2676, 0.7324, 0.2696, 0.7775, 0.2618, 0.7785, 0.7724, 0.9853, 0.7647, 0.9849, 0.7604, 0.962, 0.7702, 0.9614, 0.8073, 0.7865, 0.8077, 0.7805, 0.821, 0.781, 0.8162, 0.7874, 0.7702, 0.9614, 0.7604, 0.962, 0.7623, 0.9577, 0.77, 0.9569, 0.2665, 0.6406, 0.2685, 0.6354, 0.2797, 0.6389, 0.275, 0.643, 0.2685, 0.6354, 0.2755, 0.607, 0.2843, 0.6104, 0.2797, 0.6389, 0.8084, 0.8282, 0.8198, 0.8278, 0.8217, 0.8782, 0.8128, 0.8771, 0.1152, 0.7577, 0.1165, 0.8004, 0.1065, 0.8023, 0.1015, 0.7589, 0.8227, 0.9771, 0.8128, 0.8771, 0.8217, 0.8782, 0.142, 0.6046, 0.118, 0.702, 0.1108, 0.7013, 0.8048, 0.8778, 0.8128, 0.8771, 0.8227, 0.9771, 0.1252, 0.7025, 0.118, 0.702, 0.142, 0.6046, 0.142, 0.8669, 0.1338, 0.8688, 0.128, 0.8455, 0.1383, 0.8429, 0.8006, 0.7423, 0.7972, 0.738, 0.8096, 0.7379, 0.8094, 0.7425, 0.2497, 0.6833, 0.2475, 0.6751, 0.2609, 0.6774, 0.2586, 0.6858, 0.7755, 0.9191, 0.7797, 0.9263, 0.7683, 0.9268, 0.7666, 0.9194, 0.2581, 0.6382, 0.2573, 0.6325, 0.2685, 0.6354, 0.2665, 0.6406, 0.7943, 0.7798, 0.8006, 0.7423, 0.8094, 0.7425, 0.8077, 0.7805, 0.3714, 0.7595, 0.3714, 0.7473, 0.3871, 0.7542, 0.3802, 0.7681, 0.248, 0.7297, 0.2575, 0.7312, 0.2618, 0.7785, 0.2547, 0.7791, 0.1348, 0.8392, 0.1264, 0.8418, 0.1197, 0.8069, 0.1328, 0.8041, 0.1348, 0.8392, 0.1383, 0.8429, 0.128, 0.8455, 0.1264, 0.8418, 0.1283, 0.7554, 0.126, 0.7976, 0.1165, 0.8004, 0.1152, 0.7577, 0.7985, 0.7859, 0.7943, 0.7798, 0.8077, 0.7805, 0.8073, 0.7865, 0.7801, 0.9863, 0.7724, 0.9853, 0.7702, 0.9614, 0.7801, 0.9615, 0.7801, 0.9615, 0.7702, 0.9614, 0.77, 0.9569, 0.7778, 0.9569, 0.7778, 0.9569, 0.77, 0.9569, 0.7683, 0.9268, 0.7797, 0.9263, 0.2573, 0.6325, 0.2663, 0.6046, 0.2755, 0.607, 0.2685, 0.6354, 0.2475, 0.6751, 0.2581, 0.6382, 0.2665, 0.6406, 0.2609, 0.6774, 0.126, 0.7976, 0.1328, 0.8041, 0.1197, 0.8069, 0.1165, 0.8004, 0.3714, 0.7473, 0.3798, 0.7384, 0.3914, 0.7402, 0.3871, 0.7542, 0.7788, 0.8791, 0.7678, 0.8776, 0.7711, 0.8285, 0.7801, 0.8279, 0.7982, 0.8288, 0.8084, 0.8282, 0.8128, 0.8771, 0.8048, 0.8778, 0.3871, 0.7542, 0.3914, 0.7402, 0.401, 0.7468, 0.401, 0.7592, 0.802, 0.7077, 0.8123, 0.7069, 0.8096, 0.7379, 0.7972, 0.738, 0.2696, 0.7775, 0.2843, 0.8634, 0.2618, 0.7785, 0.2618, 0.7785, 0.2843, 0.8634, 0.2547, 0.7791, 0.7612, 0.8293, 0.7769, 0.7063, 0.7711, 0.8285, 0.7711, 0.8285, 0.7769, 0.7063, 0.7801, 0.8279, 0.7985, 0.7859, 0.8073, 0.7865, 0.8081, 0.8232, 0.797, 0.8223, 0.7755, 0.9191, 0.7666, 0.9194, 0.7676, 0.8839, 0.7791, 0.8857, 0.1238, 0.7491, 0.1283, 0.7554, 0.1152, 0.7577, 0.114, 0.7513, 0.2497, 0.6833, 0.2586, 0.6858, 0.2585, 0.7254, 0.246, 0.7234, 0.114, 0.7513, 0.1152, 0.7577, 0.1015, 0.7589, 0.1037, 0.7521, 0.8073, 0.7865, 0.8162, 0.7874, 0.8206, 0.8214, 0.8081, 0.8232, 0.2586, 0.6858, 0.2679, 0.6879, 0.2717, 0.7265, 0.2585, 0.7254, 0.7666, 0.9194, 0.7577, 0.9202, 0.7554, 0.8851, 0.7676, 0.8839, 0.118, 0.702, 0.114, 0.7513, 0.1037, 0.7521, 0.1108, 0.7013, 0.1252, 0.7025, 0.1238, 0.7491, 0.114, 0.7513, 0.118, 0.702, 0.797, 0.8223, 0.8081, 0.8232, 0.8084, 0.8282, 0.7982, 0.8288, 0.7791, 0.8857, 0.7676, 0.8839, 0.7678, 0.8776, 0.7788, 0.8791, 0.246, 0.7234, 0.2585, 0.7254, 0.2575, 0.7312, 0.248, 0.7297, 0.8081, 0.8232, 0.8206, 0.8214, 0.8198, 0.8278, 0.8084, 0.8282, 0.2585, 0.7254, 0.2717, 0.7265, 0.2676, 0.7324, 0.2575, 0.7312, 0.7676, 0.8839, 0.7554, 0.8851, 0.7564, 0.8787, 0.7678, 0.8776])
me_legleftmiddle.materials.append(mat_vespid)
me_legleftmiddle.use_remesh_preserve_volume = False
me_legleftmiddle.use_remesh_preserve_attributes = False
me_legleftmiddle.use_mirror_x = True
me_legleftmiddle.use_mirror_vertex_groups = False
me_legleftmiddle.update()
me_legleftfront = bpy.data.meshes.new('LegLeftFront')
me_legleftfront.from_pydata([(-0.05273, -0.08439, -0.09963), (-0.056, 0.01227, -0.1379), (0.04788, 0.01395, -0.1425), (0.05115, -0.08272, -0.1043), (-0.04505, -0.02857, 0.02167), (-0.04808, 0.04457, -0.01118), (0.03129, 0.04276, -0.02254), (0.03432, -0.03037, 0.01032), (-0.03538, -0.06653, -0.09444), (-0.03799, -0.001393, -0.1231), (0.03248, -0.002999, -0.1332), (0.0351, -0.06814, -0.1045), (-0.07847, -0.1293, -0.2383), (-0.08064, -0.02103, -0.2707), (0.03135, -0.02359, -0.2867), (0.03352, -0.1319, -0.2543), (-0.05292, -0.1071, -0.2368), (-0.05039, -0.0433, -0.2544), (0.01422, -0.04806, -0.2626), (0.01169, -0.1118, -0.245), (-0.1108, -0.06908, -0.5128), (-0.1051, -0.03457, -0.5067), (-0.07073, -0.03924, -0.5124), (-0.0764, -0.07376, -0.5185), (-0.1453, 0.03179, -0.7139), (-0.06226, 0.008724, 0.008232), (-0.06783, -0.03628, -0.1181), (0.04876, 0.006193, -0.007648), (0.06832, -0.03408, -0.1242), (-0.04487, -0.03378, -0.1076), (0.04818, -0.0359, -0.1209), (-0.0948, -0.07484, -0.2523), (0.05306, -0.07821, -0.2735), (-0.05855, -0.07507, -0.2446), (0.02673, -0.08017, -0.2558), (-0.1173, -0.05161, -0.5084), (-0.07181, -0.05654, -0.5157), (-0.008418, 0.05108, -0.02028), (-0.0045, 0.02762, -0.1467), (-0.004598, -0.04448, 0.02272), (-0.0003179, -0.09285, -0.09828), (-0.003281, 0.008807, -0.1336), (0.0001202, -0.07381, -0.09663), (-0.02509, -0.0002145, -0.2853), (-0.02209, -0.1474, -0.2409), (-0.01843, -0.02955, -0.2628), (-0.02102, -0.1223, -0.2415), (-0.08748, -0.02783, -0.5078), (-0.09424, -0.08415, -0.5181), (-0.008305, 0.01402, 0.02103), (-0.01631, -0.1258, -0.3935), (-0.1008, -0.1144, -0.3718), (-0.008154, -0.03893, -0.4049), (-0.0926, -0.02755, -0.3831), (-0.1102, -0.07049, -0.3755), (0.001773, -0.08285, -0.4012), (-0.06048, -0.1478, -0.3892), (-0.05066, -0.01181, -0.4011), (-0.08421, -0.1012, -0.3782), (-0.09036, -0.07365, -0.3799), (-0.01992, -0.08143, -0.3959), (-0.05888, -0.1223, -0.3891), (-0.0524, -0.0368, -0.395), (-0.0311, -0.1084, -0.3916), (-0.02573, -0.05388, -0.3977), (-0.07884, -0.04671, -0.3843)], [], [(27, 7, 3, 28), (39, 4, 0, 40), (33, 31, 13, 17), (44, 42, 8, 12), (34, 32, 15, 19), (62, 64, 22, 47), (41, 10, 14, 43), (42, 40, 0, 8), (30, 28, 3, 11), (45, 43, 14, 18), (39, 49, 25, 4), (31, 29, 9, 13), (30, 11, 15, 32), (59, 65, 21, 35), (37, 6, 2, 38), (46, 44, 12, 16), (38, 2, 10, 41), (29, 26, 1, 9), (26, 25, 5, 1), (61, 58, 20, 48), (55, 34, 19, 50), (24, 48, 20), (24, 36, 23), (23, 48, 24), (22, 36, 24), (6, 27, 28, 2), (11, 3, 40, 42), (16, 12, 31, 33), (17, 13, 43, 45), (8, 0, 26, 29), (15, 11, 42, 44), (7, 27, 49, 39), (58, 59, 35, 20), (10, 30, 32, 14), (10, 2, 28, 30), (52, 18, 34, 55), (19, 15, 44, 46), (5, 37, 38, 1), (1, 38, 41, 9), (9, 41, 43, 13), (0, 4, 25, 26), (12, 8, 29, 31), (18, 14, 32, 34), (27, 6, 37, 49), (65, 62, 47, 21), (63, 61, 48, 23), (49, 37, 5, 25), (7, 39, 40, 3), (21, 24, 35), (35, 24, 20), (22, 24, 47), (47, 24, 21), (19, 46, 56, 50), (17, 45, 57, 53), (64, 52, 55, 60), (16, 33, 54, 51), (60, 55, 50, 63), (46, 16, 51, 56), (33, 17, 53, 54), (45, 18, 52, 57), (36, 60, 63, 23), (22, 64, 60, 36), (50, 56, 61, 63), (53, 57, 62, 65), (51, 54, 59, 58), (56, 51, 58, 61), (54, 53, 65, 59), (57, 52, 64, 62)])
_uv = me_legleftfront.uv_layers.new(name='UVMap')
_uv.uv.foreach_set('vector', [0.1338, 0.8688, 0.1261, 0.8721, 0.118, 0.8489, 0.128, 0.8455, 0.8123, 0.7069, 0.8227, 0.7063, 0.8221, 0.7383, 0.8096, 0.7379, 0.2586, 0.6858, 0.2609, 0.6774, 0.2743, 0.6799, 0.2679, 0.6879, 0.8077, 0.7805, 0.8094, 0.7425, 0.8182, 0.7432, 0.821, 0.781, 0.1165, 0.8004, 0.1197, 0.8069, 0.1066, 0.8098, 0.1065, 0.8023, 0.7678, 0.8776, 0.7564, 0.8787, 0.7612, 0.8293, 0.7711, 0.8285, 0.77, 0.9569, 0.7623, 0.9577, 0.7568, 0.9277, 0.7683, 0.9268, 0.8094, 0.7425, 0.8096, 0.7379, 0.8221, 0.7383, 0.8182, 0.7432, 0.1264, 0.8418, 0.128, 0.8455, 0.118, 0.8489, 0.1182, 0.8446, 0.7666, 0.9194, 0.7683, 0.9268, 0.7568, 0.9277, 0.7577, 0.9202, 0.3802, 0.7681, 0.3871, 0.7542, 0.401, 0.7592, 0.3926, 0.768, 0.2609, 0.6774, 0.2665, 0.6406, 0.275, 0.643, 0.2743, 0.6799, 0.1264, 0.8418, 0.1182, 0.8446, 0.1066, 0.8098, 0.1197, 0.8069, 0.2575, 0.7312, 0.2676, 0.7324, 0.2696, 0.7775, 0.2618, 0.7785, 0.7724, 0.9853, 0.7647, 0.9849, 0.7604, 0.962, 0.7702, 0.9614, 0.8073, 0.7865, 0.8077, 0.7805, 0.821, 0.781, 0.8162, 0.7874, 0.7702, 0.9614, 0.7604, 0.962, 0.7623, 0.9577, 0.77, 0.9569, 0.2665, 0.6406, 0.2685, 0.6354, 0.2797, 0.6389, 0.275, 0.643, 0.2685, 0.6354, 0.2755, 0.607, 0.2843, 0.6104, 0.2797, 0.6389, 0.8084, 0.8282, 0.8198, 0.8278, 0.8217, 0.8782, 0.8128, 0.8771, 0.1152, 0.7577, 0.1165, 0.8004, 0.1065, 0.8023, 0.1015, 0.7589, 0.8227, 0.9771, 0.8128, 0.8771, 0.8217, 0.8782, 0.142, 0.6046, 0.118, 0.702, 0.1108, 0.7013, 0.8048, 0.8778, 0.8128, 0.8771, 0.8227, 0.9771, 0.1252, 0.7025, 0.118, 0.702, 0.142, 0.6046, 0.142, 0.8669, 0.1338, 0.8688, 0.128, 0.8455, 0.1383, 0.8429, 0.8006, 0.7423, 0.7972, 0.738, 0.8096, 0.7379, 0.8094, 0.7425, 0.2497, 0.6833, 0.2475, 0.6751, 0.2609, 0.6774, 0.2586, 0.6858, 0.7755, 0.9191, 0.7797, 0.9263, 0.7683, 0.9268, 0.7666, 0.9194, 0.2581, 0.6382, 0.2573, 0.6325, 0.2685, 0.6354, 0.2665, 0.6406, 0.7943, 0.7798, 0.8006, 0.7423, 0.8094, 0.7425, 0.8077, 0.7805, 0.3714, 0.7595, 0.3714, 0.7473, 0.3871, 0.7542, 0.3802, 0.7681, 0.248, 0.7297, 0.2575, 0.7312, 0.2618, 0.7785, 0.2547, 0.7791, 0.1348, 0.8392, 0.1264, 0.8418, 0.1197, 0.8069, 0.1328, 0.8041, 0.1348, 0.8392, 0.1383, 0.8429, 0.128, 0.8455, 0.1264, 0.8418, 0.1283, 0.7554, 0.126, 0.7976, 0.1165, 0.8004, 0.1152, 0.7577, 0.7985, 0.7859, 0.7943, 0.7798, 0.8077, 0.7805, 0.8073, 0.7865, 0.7801, 0.9863, 0.7724, 0.9853, 0.7702, 0.9614, 0.7801, 0.9615, 0.7801, 0.9615, 0.7702, 0.9614, 0.77, 0.9569, 0.7778, 0.9569, 0.7778, 0.9569, 0.77, 0.9569, 0.7683, 0.9268, 0.7797, 0.9263, 0.2573, 0.6325, 0.2663, 0.6046, 0.2755, 0.607, 0.2685, 0.6354, 0.2475, 0.6751, 0.2581, 0.6382, 0.2665, 0.6406, 0.2609, 0.6774, 0.126, 0.7976, 0.1328, 0.8041, 0.1197, 0.8069, 0.1165, 0.8004, 0.3714, 0.7473, 0.3798, 0.7384, 0.3914, 0.7402, 0.3871, 0.7542, 0.7788, 0.8791, 0.7678, 0.8776, 0.7711, 0.8285, 0.7801, 0.8279, 0.7982, 0.8288, 0.8084, 0.8282, 0.8128, 0.8771, 0.8048, 0.8778, 0.3871, 0.7542, 0.3914, 0.7402, 0.401, 0.7468, 0.401, 0.7592, 0.802, 0.7077, 0.8123, 0.7069, 0.8096, 0.7379, 0.7972, 0.738, 0.2696, 0.7775, 0.2843, 0.8634, 0.2618, 0.7785, 0.2618, 0.7785, 0.2843, 0.8634, 0.2547, 0.7791, 0.7612, 0.8293, 0.7769, 0.7063, 0.7711, 0.8285, 0.7711, 0.8285, 0.7769, 0.7063, 0.7801, 0.8279, 0.7985, 0.7859, 0.8073, 0.7865, 0.8081, 0.8232, 0.797, 0.8223, 0.7755, 0.9191, 0.7666, 0.9194, 0.7676, 0.8839, 0.7791, 0.8857, 0.1238, 0.7491, 0.1283, 0.7554, 0.1152, 0.7577, 0.114, 0.7513, 0.2497, 0.6833, 0.2586, 0.6858, 0.2585, 0.7254, 0.246, 0.7234, 0.114, 0.7513, 0.1152, 0.7577, 0.1015, 0.7589, 0.1037, 0.7521, 0.8073, 0.7865, 0.8162, 0.7874, 0.8206, 0.8214, 0.8081, 0.8232, 0.2586, 0.6858, 0.2679, 0.6879, 0.2717, 0.7265, 0.2585, 0.7254, 0.7666, 0.9194, 0.7577, 0.9202, 0.7554, 0.8851, 0.7676, 0.8839, 0.118, 0.702, 0.114, 0.7513, 0.1037, 0.7521, 0.1108, 0.7013, 0.1252, 0.7025, 0.1238, 0.7491, 0.114, 0.7513, 0.118, 0.702, 0.797, 0.8223, 0.8081, 0.8232, 0.8084, 0.8282, 0.7982, 0.8288, 0.7791, 0.8857, 0.7676, 0.8839, 0.7678, 0.8776, 0.7788, 0.8791, 0.246, 0.7234, 0.2585, 0.7254, 0.2575, 0.7312, 0.248, 0.7297, 0.8081, 0.8232, 0.8206, 0.8214, 0.8198, 0.8278, 0.8084, 0.8282, 0.2585, 0.7254, 0.2717, 0.7265, 0.2676, 0.7324, 0.2575, 0.7312, 0.7676, 0.8839, 0.7554, 0.8851, 0.7564, 0.8787, 0.7678, 0.8776])
me_legleftfront.materials.append(mat_vespid)
me_legleftfront.use_remesh_preserve_volume = False
me_legleftfront.use_remesh_preserve_attributes = False
me_legleftfront.use_mirror_x = True
me_legleftfront.use_mirror_vertex_groups = False
me_legleftfront.update()
me_legrightback = bpy.data.meshes.new('LegRightBack')
me_legrightback.from_pydata([(-0.0304, -0.02611, -0.1714), (-0.03205, 0.1025, -0.1526), (0.09557, 0.1005, -0.128), (0.09722, -0.02808, -0.1467), (-0.05835, -0.0415, -0.007275), (-0.05922, 0.05829, 0.00264), (0.04065, 0.05829, 0.01138), (0.04152, -0.0415, 0.001463), (-0.01214, -0.01111, -0.1501), (-0.01297, 0.07739, -0.1406), (0.07571, 0.07739, -0.1329), (0.07654, -0.01111, -0.1424), (-0.02067, 0.01299, -0.3519), (-0.0235, 0.1505, -0.3196), (0.1174, 0.1505, -0.3073), (0.1202, 0.01299, -0.3396), (0.008226, 0.03457, -0.3297), (0.01077, 0.1144, -0.3079), (0.09205, 0.1101, -0.3017), (0.08951, 0.03036, -0.3235), (0.008987, 0.2508, -0.612), (0.01139, 0.2841, -0.5827), (0.05522, 0.2803, -0.5821), (0.05281, 0.2471, -0.6114), (0.01287, 0.4872, -0.7703), (-0.07876, 0.008328, -0.003041), (-0.04777, 0.03846, -0.1652), (0.06093, 0.008328, 0.009181), (0.1195, 0.03587, -0.1329), (-0.02286, 0.03314, -0.1463), (0.09422, 0.03314, -0.136), (-0.04126, 0.08176, -0.3374), (0.1448, 0.08176, -0.3212), (0.0008307, 0.07442, -0.3196), (0.1081, 0.07034, -0.311), (-0.001553, 0.2674, -0.5984), (0.05622, 0.2637, -0.5966), (-0.008998, 0.06845, 0.008001), (0.03179, 0.1213, -0.1383), (-0.008055, -0.06199, -0.004925), (0.03376, -0.03948, -0.1608), (0.03128, 0.09272, -0.1358), (0.03228, -0.01991, -0.1472), (0.04637, 0.1786, -0.3068), (0.05019, -0.008516, -0.3504), (0.05082, 0.1324, -0.2994), (0.04959, 0.01898, -0.3352), (0.03264, 0.2909, -0.5748), (0.03183, 0.2367, -0.6224), (-0.01694, 0.002646, 0.02849), (0.09657, 0.1093, -0.4958), (-0.01306, 0.1135, -0.4891), (0.1024, 0.2099, -0.4517), (-0.007218, 0.2141, -0.4451), (-0.02723, 0.164, -0.4684), (0.1171, 0.1594, -0.4724), (0.04345, 0.08564, -0.517), (0.0474, 0.2396, -0.4426), (0.007742, 0.1307, -0.4831), (-0.00155, 0.162, -0.4696), (0.08918, 0.159, -0.4719), (0.04327, 0.1131, -0.5007), (0.0457, 0.2089, -0.4522), (0.07664, 0.1279, -0.4871), (0.08032, 0.1903, -0.4583), (0.01142, 0.1932, -0.4543)], [], [(27, 7, 3, 28), (39, 4, 0, 40), (33, 31, 13, 17), (44, 42, 8, 12), (34, 32, 15, 19), (62, 64, 22, 47), (41, 10, 14, 43), (42, 40, 0, 8), (30, 28, 3, 11), (45, 43, 14, 18), (39, 49, 25, 4), (31, 29, 9, 13), (30, 11, 15, 32), (59, 65, 21, 35), (37, 6, 2, 38), (46, 44, 12, 16), (38, 2, 10, 41), (29, 26, 1, 9), (26, 25, 5, 1), (61, 58, 20, 48), (55, 34, 19, 50), (24, 48, 20), (24, 36, 23), (23, 48, 24), (22, 36, 24), (6, 27, 28, 2), (11, 3, 40, 42), (16, 12, 31, 33), (17, 13, 43, 45), (8, 0, 26, 29), (15, 11, 42, 44), (7, 27, 49, 39), (58, 59, 35, 20), (10, 30, 32, 14), (10, 2, 28, 30), (52, 18, 34, 55), (19, 15, 44, 46), (5, 37, 38, 1), (1, 38, 41, 9), (9, 41, 43, 13), (0, 4, 25, 26), (12, 8, 29, 31), (18, 14, 32, 34), (27, 6, 37, 49), (65, 62, 47, 21), (63, 61, 48, 23), (49, 37, 5, 25), (7, 39, 40, 3), (21, 24, 35), (35, 24, 20), (22, 24, 47), (47, 24, 21), (19, 46, 56, 50), (17, 45, 57, 53), (64, 52, 55, 60), (16, 33, 54, 51), (60, 55, 50, 63), (46, 16, 51, 56), (33, 17, 53, 54), (45, 18, 52, 57), (36, 60, 63, 23), (22, 64, 60, 36), (50, 56, 61, 63), (53, 57, 62, 65), (51, 54, 59, 58), (56, 51, 58, 61), (54, 53, 65, 59), (57, 52, 64, 62)])
_uv = me_legrightback.uv_layers.new(name='UVMap')
_uv.uv.foreach_set('vector', [0.1338, 0.8688, 0.1261, 0.8721, 0.118, 0.8489, 0.128, 0.8455, 0.8123, 0.7069, 0.8227, 0.7063, 0.8221, 0.7383, 0.8096, 0.7379, 0.2586, 0.6858, 0.2609, 0.6774, 0.2743, 0.6799, 0.2679, 0.6879, 0.8077, 0.7805, 0.8094, 0.7425, 0.8182, 0.7432, 0.821, 0.781, 0.1165, 0.8004, 0.1197, 0.8069, 0.1066, 0.8098, 0.1065, 0.8023, 0.7678, 0.8776, 0.7564, 0.8787, 0.7612, 0.8293, 0.7711, 0.8285, 0.77, 0.9569, 0.7623, 0.9577, 0.7568, 0.9277, 0.7683, 0.9268, 0.8094, 0.7425, 0.8096, 0.7379, 0.8221, 0.7383, 0.8182, 0.7432, 0.1264, 0.8418, 0.128, 0.8455, 0.118, 0.8489, 0.1182, 0.8446, 0.7666, 0.9194, 0.7683, 0.9268, 0.7568, 0.9277, 0.7577, 0.9202, 0.3802, 0.7681, 0.3871, 0.7542, 0.401, 0.7592, 0.3926, 0.768, 0.2609, 0.6774, 0.2665, 0.6406, 0.275, 0.643, 0.2743, 0.6799, 0.1264, 0.8418, 0.1182, 0.8446, 0.1066, 0.8098, 0.1197, 0.8069, 0.2575, 0.7312, 0.2676, 0.7324, 0.2696, 0.7775, 0.2618, 0.7785, 0.7724, 0.9853, 0.7647, 0.9849, 0.7604, 0.962, 0.7702, 0.9614, 0.8073, 0.7865, 0.8077, 0.7805, 0.821, 0.781, 0.8162, 0.7874, 0.7702, 0.9614, 0.7604, 0.962, 0.7623, 0.9577, 0.77, 0.9569, 0.2665, 0.6406, 0.2685, 0.6354, 0.2797, 0.6389, 0.275, 0.643, 0.2685, 0.6354, 0.2755, 0.607, 0.2843, 0.6104, 0.2797, 0.6389, 0.8084, 0.8282, 0.8198, 0.8278, 0.8217, 0.8782, 0.8128, 0.8771, 0.1152, 0.7577, 0.1165, 0.8004, 0.1065, 0.8023, 0.1015, 0.7589, 0.8227, 0.9771, 0.8128, 0.8771, 0.8217, 0.8782, 0.142, 0.6046, 0.118, 0.702, 0.1108, 0.7013, 0.8048, 0.8778, 0.8128, 0.8771, 0.8227, 0.9771, 0.1252, 0.7025, 0.118, 0.702, 0.142, 0.6046, 0.142, 0.8669, 0.1338, 0.8688, 0.128, 0.8455, 0.1383, 0.8429, 0.8006, 0.7423, 0.7972, 0.738, 0.8096, 0.7379, 0.8094, 0.7425, 0.2497, 0.6833, 0.2475, 0.6751, 0.2609, 0.6774, 0.2586, 0.6858, 0.7755, 0.9191, 0.7797, 0.9263, 0.7683, 0.9268, 0.7666, 0.9194, 0.2581, 0.6382, 0.2573, 0.6325, 0.2685, 0.6354, 0.2665, 0.6406, 0.7943, 0.7798, 0.8006, 0.7423, 0.8094, 0.7425, 0.8077, 0.7805, 0.3714, 0.7595, 0.3714, 0.7473, 0.3871, 0.7542, 0.3802, 0.7681, 0.248, 0.7297, 0.2575, 0.7312, 0.2618, 0.7785, 0.2547, 0.7791, 0.1348, 0.8392, 0.1264, 0.8418, 0.1197, 0.8069, 0.1328, 0.8041, 0.1348, 0.8392, 0.1383, 0.8429, 0.128, 0.8455, 0.1264, 0.8418, 0.1283, 0.7554, 0.126, 0.7976, 0.1165, 0.8004, 0.1152, 0.7577, 0.7985, 0.7859, 0.7943, 0.7798, 0.8077, 0.7805, 0.8073, 0.7865, 0.7801, 0.9863, 0.7724, 0.9853, 0.7702, 0.9614, 0.7801, 0.9615, 0.7801, 0.9615, 0.7702, 0.9614, 0.77, 0.9569, 0.7778, 0.9569, 0.7778, 0.9569, 0.77, 0.9569, 0.7683, 0.9268, 0.7797, 0.9263, 0.2573, 0.6325, 0.2663, 0.6046, 0.2755, 0.607, 0.2685, 0.6354, 0.2475, 0.6751, 0.2581, 0.6382, 0.2665, 0.6406, 0.2609, 0.6774, 0.126, 0.7976, 0.1328, 0.8041, 0.1197, 0.8069, 0.1165, 0.8004, 0.3714, 0.7473, 0.3798, 0.7384, 0.3914, 0.7402, 0.3871, 0.7542, 0.7788, 0.8791, 0.7678, 0.8776, 0.7711, 0.8285, 0.7801, 0.8279, 0.7982, 0.8288, 0.8084, 0.8282, 0.8128, 0.8771, 0.8048, 0.8778, 0.3871, 0.7542, 0.3914, 0.7402, 0.401, 0.7468, 0.401, 0.7592, 0.802, 0.7077, 0.8123, 0.7069, 0.8096, 0.7379, 0.7972, 0.738, 0.2696, 0.7775, 0.2843, 0.8634, 0.2618, 0.7785, 0.2618, 0.7785, 0.2843, 0.8634, 0.2547, 0.7791, 0.7612, 0.8293, 0.7769, 0.7063, 0.7711, 0.8285, 0.7711, 0.8285, 0.7769, 0.7063, 0.7801, 0.8279, 0.7985, 0.7859, 0.8073, 0.7865, 0.8081, 0.8232, 0.797, 0.8223, 0.7755, 0.9191, 0.7666, 0.9194, 0.7676, 0.8839, 0.7791, 0.8857, 0.1238, 0.7491, 0.1283, 0.7554, 0.1152, 0.7577, 0.114, 0.7513, 0.2497, 0.6833, 0.2586, 0.6858, 0.2585, 0.7254, 0.246, 0.7234, 0.114, 0.7513, 0.1152, 0.7577, 0.1015, 0.7589, 0.1037, 0.7521, 0.8073, 0.7865, 0.8162, 0.7874, 0.8206, 0.8214, 0.8081, 0.8232, 0.2586, 0.6858, 0.2679, 0.6879, 0.2717, 0.7265, 0.2585, 0.7254, 0.7666, 0.9194, 0.7577, 0.9202, 0.7554, 0.8851, 0.7676, 0.8839, 0.118, 0.702, 0.114, 0.7513, 0.1037, 0.7521, 0.1108, 0.7013, 0.1252, 0.7025, 0.1238, 0.7491, 0.114, 0.7513, 0.118, 0.702, 0.797, 0.8223, 0.8081, 0.8232, 0.8084, 0.8282, 0.7982, 0.8288, 0.7791, 0.8857, 0.7676, 0.8839, 0.7678, 0.8776, 0.7788, 0.8791, 0.246, 0.7234, 0.2585, 0.7254, 0.2575, 0.7312, 0.248, 0.7297, 0.8081, 0.8232, 0.8206, 0.8214, 0.8198, 0.8278, 0.8084, 0.8282, 0.2585, 0.7254, 0.2717, 0.7265, 0.2676, 0.7324, 0.2575, 0.7312, 0.7676, 0.8839, 0.7554, 0.8851, 0.7564, 0.8787, 0.7678, 0.8776])
me_legrightback.materials.append(mat_vespid)
me_legrightback.use_remesh_preserve_volume = False
me_legrightback.use_remesh_preserve_attributes = False
me_legrightback.use_mirror_x = True
me_legrightback.use_mirror_vertex_groups = False
me_legrightback.update()
me_wingright = bpy.data.meshes.new('WingRight')
me_wingright.from_pydata([(-0.3832, -0.6378, -0.2475), (-2.156, 0.2183, 0.5217), (0.1666, 0.2006, 0.08628), (-1.606, 1.057, 0.8555)], [], [(0, 1, 3, 2)])
_uv = me_wingright.uv_layers.new(name='UVMap')
_uv.uv.foreach_set('vector', [0.2987, 0.007122, 0.2987, 0.5904, 0.007122, 0.5904, 0.007122, 0.007122])
me_wingright.materials.append(mat_vespid)
me_wingright.use_remesh_preserve_volume = False
me_wingright.use_remesh_preserve_attributes = False
me_wingright.use_mirror_vertex_groups = False
me_wingright.update()
me_antennaright = bpy.data.meshes.new('AntennaRight')
me_antennaright.from_pydata([(-0.0445, -0.01865, -0.007616), (-0.02433, 0.03873, -0.00221), (0.03259, 0.0198, -0.01368), (0.01242, -0.03759, -0.01909), (-0.001114, -0.05294, 0.1375), (0.01044, -0.00658, 0.1421), (0.04806, -0.01306, 0.113), (0.0365, -0.05942, 0.1084), (0.2535, -0.1336, 0.242), (0.2642, -0.1015, 0.2451), (0.2611, -0.09725, 0.2117), (0.2504, -0.1293, 0.2085), (0.3948, -0.1444, 0.1283), (0.03083, -0.003476, 0.1282), (0.006671, 0.03649, -0.007264), (0.01611, -0.06252, 0.1223), (-0.01858, -0.03534, -0.01403), (0.2641, -0.09502, 0.2288), (0.2504, -0.1358, 0.2249), (-0.003881, -0.02829, 0.1464), (-0.04311, 0.01293, -0.003161), (0.05083, -0.03771, 0.1041), (0.0312, -0.01178, -0.01813), (0.2595, -0.1185, 0.2512), (0.255, -0.1123, 0.2025), (0.3666, -0.164, 0.1656), (0.3514, -0.1535, 0.1324), (0.3669, -0.119, 0.1363), (0.3821, -0.1296, 0.1695), (0.377, -0.1186, 0.1535), (0.3564, -0.1645, 0.1483), (0.3772, -0.1488, 0.1738), (0.3563, -0.1342, 0.1281), (0.1239, -0.07937, 0.2253), (0.1343, -0.07973, 0.1903), (0.1476, -0.04185, 0.1938), (0.1372, -0.04149, 0.2289), (0.1442, -0.03649, 0.2119), (0.1273, -0.08473, 0.2073), (0.1282, -0.06034, 0.235), (0.1434, -0.06088, 0.1841), (0.3429, -0.1664, 0.1859), (0.3245, -0.1533, 0.1399), (0.3449, -0.1062, 0.145), (0.3632, -0.1193, 0.191), (0.3574, -0.1052, 0.1689), (0.3304, -0.1674, 0.162), (0.3566, -0.1454, 0.1974), (0.3312, -0.1272, 0.1334)], [], [(20, 19, 5, 1), (32, 27, 12), (14, 13, 6, 2), (21, 7, 3, 22), (47, 23, 8, 41), (46, 18, 11, 42), (15, 4, 0, 16), (29, 28, 12), (38, 34, 11, 18), (40, 35, 10, 24), (37, 13, 5, 36), (39, 33, 8, 23), (35, 6, 13, 37), (33, 38, 18, 8), (27, 29, 12), (7, 15, 16, 3), (41, 8, 18, 46), (1, 5, 13, 14), (36, 39, 23, 9), (34, 40, 24, 11), (44, 9, 23, 47), (6, 21, 22, 2), (26, 32, 12), (0, 4, 19, 20), (42, 48, 32, 26), (12, 28, 31), (12, 25, 30), (43, 45, 29, 27), (45, 44, 28, 29), (12, 30, 26), (12, 31, 25), (48, 43, 27, 32), (7, 21, 40, 34), (5, 19, 39, 36), (4, 15, 38, 33), (10, 35, 37, 17), (19, 4, 33, 39), (17, 37, 36, 9), (21, 6, 35, 40), (15, 7, 34, 38), (24, 10, 43, 48), (17, 9, 44, 45), (10, 17, 45, 43), (11, 24, 48, 42), (28, 44, 47, 31), (25, 41, 46, 30), (30, 46, 42, 26), (31, 47, 41, 25)])
_uv = me_antennaright.uv_layers.new(name='UVMap')
_uv.uv.foreach_set('vector', [0.6747, 0.8629, 0.673, 0.8253, 0.6791, 0.8256, 0.6824, 0.8629, 0.8454, 0.731, 0.8406, 0.7301, 0.8446, 0.7212, 0.3529, 0.8516, 0.3253, 0.8296, 0.3306, 0.8266, 0.3572, 0.8451, 0.846, 0.8225, 0.8524, 0.822, 0.8524, 0.8537, 0.8446, 0.8537, 0.6751, 0.726, 0.6747, 0.7532, 0.6702, 0.753, 0.6684, 0.7258, 0.7273, 0.8155, 0.7079, 0.8008, 0.7117, 0.7989, 0.732, 0.8116, 0.7099, 0.7354, 0.7046, 0.7324, 0.7325, 0.7063, 0.7368, 0.7127, 0.3494, 0.7436, 0.3464, 0.74, 0.3572, 0.7384, 0.7012, 0.769, 0.7059, 0.7687, 0.7117, 0.7989, 0.7079, 0.8008, 0.8434, 0.7916, 0.8382, 0.7911, 0.8419, 0.7614, 0.8463, 0.7612, 0.3176, 0.7951, 0.3253, 0.8296, 0.3199, 0.8325, 0.313, 0.7946, 0.6771, 0.7877, 0.6719, 0.7878, 0.6702, 0.753, 0.6747, 0.7532, 0.3221, 0.7955, 0.3306, 0.8266, 0.3253, 0.8296, 0.3176, 0.7951, 0.6966, 0.7695, 0.7012, 0.769, 0.7079, 0.8008, 0.7042, 0.8025, 0.353, 0.7466, 0.3494, 0.7436, 0.3572, 0.7384, 0.7152, 0.7384, 0.7099, 0.7354, 0.7368, 0.7127, 0.7412, 0.7191, 0.7231, 0.8198, 0.7042, 0.8025, 0.7079, 0.8008, 0.7273, 0.8155, 0.3483, 0.8578, 0.3199, 0.8325, 0.3253, 0.8296, 0.3529, 0.8516, 0.6824, 0.7877, 0.6771, 0.7877, 0.6747, 0.7532, 0.6792, 0.7531, 0.8486, 0.7914, 0.8434, 0.7916, 0.8463, 0.7612, 0.8506, 0.7615, 0.6817, 0.725, 0.6792, 0.7531, 0.6747, 0.7532, 0.6751, 0.726, 0.8395, 0.8223, 0.846, 0.8225, 0.8446, 0.8537, 0.837, 0.8539, 0.8504, 0.7308, 0.8454, 0.731, 0.8446, 0.7212, 0.667, 0.8624, 0.6668, 0.8249, 0.673, 0.8253, 0.6747, 0.8629, 0.852, 0.7375, 0.8457, 0.7369, 0.8454, 0.731, 0.8504, 0.7308, 0.6761, 0.7063, 0.6802, 0.7173, 0.6753, 0.7186, 0.7412, 0.8261, 0.7295, 0.8234, 0.7323, 0.8196, 0.3492, 0.7518, 0.3447, 0.7477, 0.3494, 0.7436, 0.353, 0.7466, 0.3447, 0.7477, 0.3402, 0.7436, 0.3464, 0.74, 0.3494, 0.7436, 0.7412, 0.8261, 0.7323, 0.8196, 0.736, 0.8169, 0.6761, 0.7063, 0.6753, 0.7186, 0.6702, 0.718, 0.8457, 0.7369, 0.8394, 0.7367, 0.8406, 0.7301, 0.8454, 0.731, 0.8524, 0.822, 0.846, 0.8225, 0.8434, 0.7916, 0.8486, 0.7914, 0.6791, 0.8256, 0.673, 0.8253, 0.6771, 0.7877, 0.6824, 0.7877, 0.7046, 0.7324, 0.7099, 0.7354, 0.7012, 0.769, 0.6966, 0.7695, 0.3284, 0.7655, 0.3221, 0.7955, 0.3176, 0.7951, 0.3247, 0.7636, 0.673, 0.8253, 0.6668, 0.8249, 0.6719, 0.7878, 0.6771, 0.7877, 0.3247, 0.7636, 0.3176, 0.7951, 0.313, 0.7946, 0.321, 0.7617, 0.846, 0.8225, 0.8395, 0.8223, 0.8382, 0.7911, 0.8434, 0.7916, 0.7099, 0.7354, 0.7152, 0.7384, 0.7059, 0.7687, 0.7012, 0.769, 0.8463, 0.7612, 0.8419, 0.7614, 0.8394, 0.7367, 0.8457, 0.7369, 0.3247, 0.7636, 0.321, 0.7617, 0.3402, 0.7436, 0.3447, 0.7477, 0.3284, 0.7655, 0.3247, 0.7636, 0.3447, 0.7477, 0.3492, 0.7518, 0.8506, 0.7615, 0.8463, 0.7612, 0.8457, 0.7369, 0.852, 0.7375, 0.6802, 0.7173, 0.6817, 0.725, 0.6751, 0.726, 0.6753, 0.7186, 0.7295, 0.8234, 0.7231, 0.8198, 0.7273, 0.8155, 0.7323, 0.8196, 0.7323, 0.8196, 0.7273, 0.8155, 0.732, 0.8116, 0.736, 0.8169, 0.6753, 0.7186, 0.6751, 0.726, 0.6684, 0.7258, 0.6702, 0.718])
me_antennaright.materials.append(mat_vespid)
me_antennaright.use_remesh_preserve_volume = False
me_antennaright.use_remesh_preserve_attributes = False
me_antennaright.use_mirror_vertex_groups = False
me_antennaright.update()
me_legrightmiddle = bpy.data.meshes.new('LegRightMiddle')
me_legrightmiddle.from_pydata([(-0.06448, -0.0756, -0.1662), (-0.06593, 0.06643, -0.1827), (0.07704, 0.06817, -0.1803), (0.07849, -0.07386, -0.1638), (-0.06356, -0.04471, 0.01512), (-0.06512, 0.06416, -0.002652), (0.04474, 0.06416, -0.01226), (0.0463, -0.04471, 0.005505), (-0.04107, -0.05409, -0.1516), (-0.04238, 0.04266, -0.1666), (0.05516, 0.04266, -0.1752), (0.05648, -0.05409, -0.1601), (-0.0888, -0.08551, -0.368), (-0.0892, 0.06989, -0.3726), (0.06579, 0.06989, -0.3862), (0.06619, -0.08551, -0.3815), (-0.05384, -0.05698, -0.3562), (-0.04898, 0.03391, -0.3566), (0.04036, 0.02917, -0.3642), (0.0355, -0.06171, -0.3638), (-0.1114, 0.09272, -0.713), (-0.1041, 0.1363, -0.6922), (-0.05641, 0.1314, -0.6988), (-0.06371, 0.08783, -0.7196), (-0.1428, 0.2988, -0.9464), (-0.08612, 0.009941, 0.009246), (-0.08373, -0.00481, -0.1748), (0.06754, 0.009941, -0.004198), (0.1037, -0.002532, -0.1716), (-0.05306, -0.005711, -0.1581), (0.07573, -0.005711, -0.1694), (-0.1101, -0.007806, -0.3684), (0.09454, -0.007806, -0.3863), (-0.06095, -0.01159, -0.3556), (0.05699, -0.01616, -0.3656), (-0.1207, 0.1145, -0.7015), (-0.05764, 0.1096, -0.7094), (-0.009946, 0.07522, -0.009353), (0.00547, 0.08891, -0.185), (-0.008115, -0.06706, 0.01394), (0.007366, -0.08839, -0.1634), (0.0061, 0.05922, -0.1742), (0.007836, -0.0637, -0.1544), (-0.01179, 0.1016, -0.3803), (-0.0112, -0.1097, -0.3736), (-0.004444, 0.05449, -0.3603), (-0.009678, -0.07613, -0.3653), (-0.07977, 0.1452, -0.6899), (-0.08824, 0.07425, -0.7242), (-0.01307, 0.01131, 0.03224), (0.008844, -0.02692, -0.5678), (-0.1088, -0.01778, -0.5414), (0.02095, 0.09231, -0.5513), (-0.0967, 0.1014, -0.5249), (-0.1215, 0.04204, -0.5314), (0.03429, 0.03248, -0.5614), (-0.05212, -0.05673, -0.5733), (-0.0377, 0.1279, -0.5399), (-0.08557, 0.001679, -0.5439), (-0.09387, 0.03902, -0.5369), (0.004091, 0.03292, -0.5555), (-0.04994, -0.02297, -0.564), (-0.04057, 0.09254, -0.5409), (-0.0116, -0.004165, -0.5602), (-0.003741, 0.07027, -0.5485), (-0.07771, 0.07611, -0.5322)], [], [(27, 7, 3, 28), (39, 4, 0, 40), (33, 31, 13, 17), (44, 42, 8, 12), (34, 32, 15, 19), (62, 64, 22, 47), (41, 10, 14, 43), (42, 40, 0, 8), (30, 28, 3, 11), (45, 43, 14, 18), (39, 49, 25, 4), (31, 29, 9, 13), (30, 11, 15, 32), (59, 65, 21, 35), (37, 6, 2, 38), (46, 44, 12, 16), (38, 2, 10, 41), (29, 26, 1, 9), (26, 25, 5, 1), (61, 58, 20, 48), (55, 34, 19, 50), (24, 48, 20), (24, 36, 23), (23, 48, 24), (22, 36, 24), (6, 27, 28, 2), (11, 3, 40, 42), (16, 12, 31, 33), (17, 13, 43, 45), (8, 0, 26, 29), (15, 11, 42, 44), (7, 27, 49, 39), (58, 59, 35, 20), (10, 30, 32, 14), (10, 2, 28, 30), (52, 18, 34, 55), (19, 15, 44, 46), (5, 37, 38, 1), (1, 38, 41, 9), (9, 41, 43, 13), (0, 4, 25, 26), (12, 8, 29, 31), (18, 14, 32, 34), (27, 6, 37, 49), (65, 62, 47, 21), (63, 61, 48, 23), (49, 37, 5, 25), (7, 39, 40, 3), (21, 24, 35), (35, 24, 20), (22, 24, 47), (47, 24, 21), (19, 46, 56, 50), (17, 45, 57, 53), (64, 52, 55, 60), (16, 33, 54, 51), (60, 55, 50, 63), (46, 16, 51, 56), (33, 17, 53, 54), (45, 18, 52, 57), (36, 60, 63, 23), (22, 64, 60, 36), (50, 56, 61, 63), (53, 57, 62, 65), (51, 54, 59, 58), (56, 51, 58, 61), (54, 53, 65, 59), (57, 52, 64, 62)])
_uv = me_legrightmiddle.uv_layers.new(name='UVMap')
_uv.uv.foreach_set('vector', [0.1338, 0.8688, 0.1261, 0.8721, 0.118, 0.8489, 0.128, 0.8455, 0.8123, 0.7069, 0.8227, 0.7063, 0.8221, 0.7383, 0.8096, 0.7379, 0.2586, 0.6858, 0.2609, 0.6774, 0.2743, 0.6799, 0.2679, 0.6879, 0.8077, 0.7805, 0.8094, 0.7425, 0.8182, 0.7432, 0.821, 0.781, 0.1165, 0.8004, 0.1197, 0.8069, 0.1066, 0.8098, 0.1065, 0.8023, 0.7678, 0.8776, 0.7564, 0.8787, 0.7612, 0.8293, 0.7711, 0.8285, 0.77, 0.9569, 0.7623, 0.9577, 0.7568, 0.9277, 0.7683, 0.9268, 0.8094, 0.7425, 0.8096, 0.7379, 0.8221, 0.7383, 0.8182, 0.7432, 0.1264, 0.8418, 0.128, 0.8455, 0.118, 0.8489, 0.1182, 0.8446, 0.7666, 0.9194, 0.7683, 0.9268, 0.7568, 0.9277, 0.7577, 0.9202, 0.3802, 0.7681, 0.3871, 0.7542, 0.401, 0.7592, 0.3926, 0.768, 0.2609, 0.6774, 0.2665, 0.6406, 0.275, 0.643, 0.2743, 0.6799, 0.1264, 0.8418, 0.1182, 0.8446, 0.1066, 0.8098, 0.1197, 0.8069, 0.2575, 0.7312, 0.2676, 0.7324, 0.2696, 0.7775, 0.2618, 0.7785, 0.7724, 0.9853, 0.7647, 0.9849, 0.7604, 0.962, 0.7702, 0.9614, 0.8073, 0.7865, 0.8077, 0.7805, 0.821, 0.781, 0.8162, 0.7874, 0.7702, 0.9614, 0.7604, 0.962, 0.7623, 0.9577, 0.77, 0.9569, 0.2665, 0.6406, 0.2685, 0.6354, 0.2797, 0.6389, 0.275, 0.643, 0.2685, 0.6354, 0.2755, 0.607, 0.2843, 0.6104, 0.2797, 0.6389, 0.8084, 0.8282, 0.8198, 0.8278, 0.8217, 0.8782, 0.8128, 0.8771, 0.1152, 0.7577, 0.1165, 0.8004, 0.1065, 0.8023, 0.1015, 0.7589, 0.8227, 0.9771, 0.8128, 0.8771, 0.8217, 0.8782, 0.142, 0.6046, 0.118, 0.702, 0.1108, 0.7013, 0.8048, 0.8778, 0.8128, 0.8771, 0.8227, 0.9771, 0.1252, 0.7025, 0.118, 0.702, 0.142, 0.6046, 0.142, 0.8669, 0.1338, 0.8688, 0.128, 0.8455, 0.1383, 0.8429, 0.8006, 0.7423, 0.7972, 0.738, 0.8096, 0.7379, 0.8094, 0.7425, 0.2497, 0.6833, 0.2475, 0.6751, 0.2609, 0.6774, 0.2586, 0.6858, 0.7755, 0.9191, 0.7797, 0.9263, 0.7683, 0.9268, 0.7666, 0.9194, 0.2581, 0.6382, 0.2573, 0.6325, 0.2685, 0.6354, 0.2665, 0.6406, 0.7943, 0.7798, 0.8006, 0.7423, 0.8094, 0.7425, 0.8077, 0.7805, 0.3714, 0.7595, 0.3714, 0.7473, 0.3871, 0.7542, 0.3802, 0.7681, 0.248, 0.7297, 0.2575, 0.7312, 0.2618, 0.7785, 0.2547, 0.7791, 0.1348, 0.8392, 0.1264, 0.8418, 0.1197, 0.8069, 0.1328, 0.8041, 0.1348, 0.8392, 0.1383, 0.8429, 0.128, 0.8455, 0.1264, 0.8418, 0.1283, 0.7554, 0.126, 0.7976, 0.1165, 0.8004, 0.1152, 0.7577, 0.7985, 0.7859, 0.7943, 0.7798, 0.8077, 0.7805, 0.8073, 0.7865, 0.7801, 0.9863, 0.7724, 0.9853, 0.7702, 0.9614, 0.7801, 0.9615, 0.7801, 0.9615, 0.7702, 0.9614, 0.77, 0.9569, 0.7778, 0.9569, 0.7778, 0.9569, 0.77, 0.9569, 0.7683, 0.9268, 0.7797, 0.9263, 0.2573, 0.6325, 0.2663, 0.6046, 0.2755, 0.607, 0.2685, 0.6354, 0.2475, 0.6751, 0.2581, 0.6382, 0.2665, 0.6406, 0.2609, 0.6774, 0.126, 0.7976, 0.1328, 0.8041, 0.1197, 0.8069, 0.1165, 0.8004, 0.3714, 0.7473, 0.3798, 0.7384, 0.3914, 0.7402, 0.3871, 0.7542, 0.7788, 0.8791, 0.7678, 0.8776, 0.7711, 0.8285, 0.7801, 0.8279, 0.7982, 0.8288, 0.8084, 0.8282, 0.8128, 0.8771, 0.8048, 0.8778, 0.3871, 0.7542, 0.3914, 0.7402, 0.401, 0.7468, 0.401, 0.7592, 0.802, 0.7077, 0.8123, 0.7069, 0.8096, 0.7379, 0.7972, 0.738, 0.2696, 0.7775, 0.2843, 0.8634, 0.2618, 0.7785, 0.2618, 0.7785, 0.2843, 0.8634, 0.2547, 0.7791, 0.7612, 0.8293, 0.7769, 0.7063, 0.7711, 0.8285, 0.7711, 0.8285, 0.7769, 0.7063, 0.7801, 0.8279, 0.7985, 0.7859, 0.8073, 0.7865, 0.8081, 0.8232, 0.797, 0.8223, 0.7755, 0.9191, 0.7666, 0.9194, 0.7676, 0.8839, 0.7791, 0.8857, 0.1238, 0.7491, 0.1283, 0.7554, 0.1152, 0.7577, 0.114, 0.7513, 0.2497, 0.6833, 0.2586, 0.6858, 0.2585, 0.7254, 0.246, 0.7234, 0.114, 0.7513, 0.1152, 0.7577, 0.1015, 0.7589, 0.1037, 0.7521, 0.8073, 0.7865, 0.8162, 0.7874, 0.8206, 0.8214, 0.8081, 0.8232, 0.2586, 0.6858, 0.2679, 0.6879, 0.2717, 0.7265, 0.2585, 0.7254, 0.7666, 0.9194, 0.7577, 0.9202, 0.7554, 0.8851, 0.7676, 0.8839, 0.118, 0.702, 0.114, 0.7513, 0.1037, 0.7521, 0.1108, 0.7013, 0.1252, 0.7025, 0.1238, 0.7491, 0.114, 0.7513, 0.118, 0.702, 0.797, 0.8223, 0.8081, 0.8232, 0.8084, 0.8282, 0.7982, 0.8288, 0.7791, 0.8857, 0.7676, 0.8839, 0.7678, 0.8776, 0.7788, 0.8791, 0.246, 0.7234, 0.2585, 0.7254, 0.2575, 0.7312, 0.248, 0.7297, 0.8081, 0.8232, 0.8206, 0.8214, 0.8198, 0.8278, 0.8084, 0.8282, 0.2585, 0.7254, 0.2717, 0.7265, 0.2676, 0.7324, 0.2575, 0.7312, 0.7676, 0.8839, 0.7554, 0.8851, 0.7564, 0.8787, 0.7678, 0.8776])
me_legrightmiddle.materials.append(mat_vespid)
me_legrightmiddle.use_remesh_preserve_volume = False
me_legrightmiddle.use_remesh_preserve_attributes = False
me_legrightmiddle.use_mirror_x = True
me_legrightmiddle.use_mirror_vertex_groups = False
me_legrightmiddle.update()
me_legrightfront = bpy.data.meshes.new('LegRightFront')
me_legrightfront.from_pydata([(-0.05273, -0.08439, -0.09963), (-0.056, 0.01227, -0.1379), (0.04788, 0.01395, -0.1425), (0.05115, -0.08272, -0.1043), (-0.04505, -0.02857, 0.02167), (-0.04808, 0.04457, -0.01118), (0.03129, 0.04276, -0.02254), (0.03432, -0.03037, 0.01032), (-0.03538, -0.06653, -0.09444), (-0.03799, -0.001393, -0.1231), (0.03248, -0.002999, -0.1332), (0.0351, -0.06814, -0.1045), (-0.07847, -0.1293, -0.2383), (-0.08064, -0.02103, -0.2707), (0.03135, -0.02359, -0.2867), (0.03352, -0.1319, -0.2543), (-0.05292, -0.1071, -0.2368), (-0.05039, -0.0433, -0.2544), (0.01422, -0.04806, -0.2626), (0.01169, -0.1118, -0.245), (-0.1108, -0.06908, -0.5128), (-0.1051, -0.03457, -0.5067), (-0.07073, -0.03924, -0.5124), (-0.0764, -0.07376, -0.5185), (-0.1453, 0.03179, -0.7139), (-0.06226, 0.008724, 0.008232), (-0.06783, -0.03628, -0.1181), (0.04876, 0.006193, -0.007648), (0.06832, -0.03408, -0.1242), (-0.04487, -0.03378, -0.1076), (0.04818, -0.0359, -0.1209), (-0.0948, -0.07484, -0.2523), (0.05306, -0.07821, -0.2735), (-0.05855, -0.07507, -0.2446), (0.02673, -0.08017, -0.2558), (-0.1173, -0.05161, -0.5084), (-0.07181, -0.05654, -0.5157), (-0.008418, 0.05108, -0.02028), (-0.0045, 0.02762, -0.1467), (-0.004598, -0.04448, 0.02272), (-0.0003179, -0.09285, -0.09828), (-0.003281, 0.008807, -0.1336), (0.0001202, -0.07381, -0.09663), (-0.02509, -0.0002145, -0.2853), (-0.02209, -0.1474, -0.2409), (-0.01843, -0.02955, -0.2628), (-0.02102, -0.1223, -0.2415), (-0.08748, -0.02783, -0.5078), (-0.09424, -0.08415, -0.5181), (-0.008305, 0.01402, 0.02103), (-0.01631, -0.1258, -0.3935), (-0.1008, -0.1144, -0.3718), (-0.008154, -0.03893, -0.4049), (-0.0926, -0.02755, -0.3831), (-0.1102, -0.07049, -0.3755), (0.001773, -0.08285, -0.4012), (-0.06048, -0.1478, -0.3892), (-0.05066, -0.01181, -0.4011), (-0.08421, -0.1012, -0.3782), (-0.09036, -0.07365, -0.3799), (-0.01992, -0.08143, -0.3959), (-0.05888, -0.1223, -0.3891), (-0.0524, -0.0368, -0.395), (-0.0311, -0.1084, -0.3916), (-0.02573, -0.05388, -0.3977), (-0.07884, -0.04671, -0.3843)], [], [(27, 7, 3, 28), (39, 4, 0, 40), (33, 31, 13, 17), (44, 42, 8, 12), (34, 32, 15, 19), (62, 64, 22, 47), (41, 10, 14, 43), (42, 40, 0, 8), (30, 28, 3, 11), (45, 43, 14, 18), (39, 49, 25, 4), (31, 29, 9, 13), (30, 11, 15, 32), (59, 65, 21, 35), (37, 6, 2, 38), (46, 44, 12, 16), (38, 2, 10, 41), (29, 26, 1, 9), (26, 25, 5, 1), (61, 58, 20, 48), (55, 34, 19, 50), (24, 48, 20), (24, 36, 23), (23, 48, 24), (22, 36, 24), (6, 27, 28, 2), (11, 3, 40, 42), (16, 12, 31, 33), (17, 13, 43, 45), (8, 0, 26, 29), (15, 11, 42, 44), (7, 27, 49, 39), (58, 59, 35, 20), (10, 30, 32, 14), (10, 2, 28, 30), (52, 18, 34, 55), (19, 15, 44, 46), (5, 37, 38, 1), (1, 38, 41, 9), (9, 41, 43, 13), (0, 4, 25, 26), (12, 8, 29, 31), (18, 14, 32, 34), (27, 6, 37, 49), (65, 62, 47, 21), (63, 61, 48, 23), (49, 37, 5, 25), (7, 39, 40, 3), (21, 24, 35), (35, 24, 20), (22, 24, 47), (47, 24, 21), (19, 46, 56, 50), (17, 45, 57, 53), (64, 52, 55, 60), (16, 33, 54, 51), (60, 55, 50, 63), (46, 16, 51, 56), (33, 17, 53, 54), (45, 18, 52, 57), (36, 60, 63, 23), (22, 64, 60, 36), (50, 56, 61, 63), (53, 57, 62, 65), (51, 54, 59, 58), (56, 51, 58, 61), (54, 53, 65, 59), (57, 52, 64, 62)])
_uv = me_legrightfront.uv_layers.new(name='UVMap')
_uv.uv.foreach_set('vector', [0.1338, 0.8688, 0.1261, 0.8721, 0.118, 0.8489, 0.128, 0.8455, 0.8123, 0.7069, 0.8227, 0.7063, 0.8221, 0.7383, 0.8096, 0.7379, 0.2586, 0.6858, 0.2609, 0.6774, 0.2743, 0.6799, 0.2679, 0.6879, 0.8077, 0.7805, 0.8094, 0.7425, 0.8182, 0.7432, 0.821, 0.781, 0.1165, 0.8004, 0.1197, 0.8069, 0.1066, 0.8098, 0.1065, 0.8023, 0.7678, 0.8776, 0.7564, 0.8787, 0.7612, 0.8293, 0.7711, 0.8285, 0.77, 0.9569, 0.7623, 0.9577, 0.7568, 0.9277, 0.7683, 0.9268, 0.8094, 0.7425, 0.8096, 0.7379, 0.8221, 0.7383, 0.8182, 0.7432, 0.1264, 0.8418, 0.128, 0.8455, 0.118, 0.8489, 0.1182, 0.8446, 0.7666, 0.9194, 0.7683, 0.9268, 0.7568, 0.9277, 0.7577, 0.9202, 0.3802, 0.7681, 0.3871, 0.7542, 0.401, 0.7592, 0.3926, 0.768, 0.2609, 0.6774, 0.2665, 0.6406, 0.275, 0.643, 0.2743, 0.6799, 0.1264, 0.8418, 0.1182, 0.8446, 0.1066, 0.8098, 0.1197, 0.8069, 0.2575, 0.7312, 0.2676, 0.7324, 0.2696, 0.7775, 0.2618, 0.7785, 0.7724, 0.9853, 0.7647, 0.9849, 0.7604, 0.962, 0.7702, 0.9614, 0.8073, 0.7865, 0.8077, 0.7805, 0.821, 0.781, 0.8162, 0.7874, 0.7702, 0.9614, 0.7604, 0.962, 0.7623, 0.9577, 0.77, 0.9569, 0.2665, 0.6406, 0.2685, 0.6354, 0.2797, 0.6389, 0.275, 0.643, 0.2685, 0.6354, 0.2755, 0.607, 0.2843, 0.6104, 0.2797, 0.6389, 0.8084, 0.8282, 0.8198, 0.8278, 0.8217, 0.8782, 0.8128, 0.8771, 0.1152, 0.7577, 0.1165, 0.8004, 0.1065, 0.8023, 0.1015, 0.7589, 0.8227, 0.9771, 0.8128, 0.8771, 0.8217, 0.8782, 0.142, 0.6046, 0.118, 0.702, 0.1108, 0.7013, 0.8048, 0.8778, 0.8128, 0.8771, 0.8227, 0.9771, 0.1252, 0.7025, 0.118, 0.702, 0.142, 0.6046, 0.142, 0.8669, 0.1338, 0.8688, 0.128, 0.8455, 0.1383, 0.8429, 0.8006, 0.7423, 0.7972, 0.738, 0.8096, 0.7379, 0.8094, 0.7425, 0.2497, 0.6833, 0.2475, 0.6751, 0.2609, 0.6774, 0.2586, 0.6858, 0.7755, 0.9191, 0.7797, 0.9263, 0.7683, 0.9268, 0.7666, 0.9194, 0.2581, 0.6382, 0.2573, 0.6325, 0.2685, 0.6354, 0.2665, 0.6406, 0.7943, 0.7798, 0.8006, 0.7423, 0.8094, 0.7425, 0.8077, 0.7805, 0.3714, 0.7595, 0.3714, 0.7473, 0.3871, 0.7542, 0.3802, 0.7681, 0.248, 0.7297, 0.2575, 0.7312, 0.2618, 0.7785, 0.2547, 0.7791, 0.1348, 0.8392, 0.1264, 0.8418, 0.1197, 0.8069, 0.1328, 0.8041, 0.1348, 0.8392, 0.1383, 0.8429, 0.128, 0.8455, 0.1264, 0.8418, 0.1283, 0.7554, 0.126, 0.7976, 0.1165, 0.8004, 0.1152, 0.7577, 0.7985, 0.7859, 0.7943, 0.7798, 0.8077, 0.7805, 0.8073, 0.7865, 0.7801, 0.9863, 0.7724, 0.9853, 0.7702, 0.9614, 0.7801, 0.9615, 0.7801, 0.9615, 0.7702, 0.9614, 0.77, 0.9569, 0.7778, 0.9569, 0.7778, 0.9569, 0.77, 0.9569, 0.7683, 0.9268, 0.7797, 0.9263, 0.2573, 0.6325, 0.2663, 0.6046, 0.2755, 0.607, 0.2685, 0.6354, 0.2475, 0.6751, 0.2581, 0.6382, 0.2665, 0.6406, 0.2609, 0.6774, 0.126, 0.7976, 0.1328, 0.8041, 0.1197, 0.8069, 0.1165, 0.8004, 0.3714, 0.7473, 0.3798, 0.7384, 0.3914, 0.7402, 0.3871, 0.7542, 0.7788, 0.8791, 0.7678, 0.8776, 0.7711, 0.8285, 0.7801, 0.8279, 0.7982, 0.8288, 0.8084, 0.8282, 0.8128, 0.8771, 0.8048, 0.8778, 0.3871, 0.7542, 0.3914, 0.7402, 0.401, 0.7468, 0.401, 0.7592, 0.802, 0.7077, 0.8123, 0.7069, 0.8096, 0.7379, 0.7972, 0.738, 0.2696, 0.7775, 0.2843, 0.8634, 0.2618, 0.7785, 0.2618, 0.7785, 0.2843, 0.8634, 0.2547, 0.7791, 0.7612, 0.8293, 0.7769, 0.7063, 0.7711, 0.8285, 0.7711, 0.8285, 0.7769, 0.7063, 0.7801, 0.8279, 0.7985, 0.7859, 0.8073, 0.7865, 0.8081, 0.8232, 0.797, 0.8223, 0.7755, 0.9191, 0.7666, 0.9194, 0.7676, 0.8839, 0.7791, 0.8857, 0.1238, 0.7491, 0.1283, 0.7554, 0.1152, 0.7577, 0.114, 0.7513, 0.2497, 0.6833, 0.2586, 0.6858, 0.2585, 0.7254, 0.246, 0.7234, 0.114, 0.7513, 0.1152, 0.7577, 0.1015, 0.7589, 0.1037, 0.7521, 0.8073, 0.7865, 0.8162, 0.7874, 0.8206, 0.8214, 0.8081, 0.8232, 0.2586, 0.6858, 0.2679, 0.6879, 0.2717, 0.7265, 0.2585, 0.7254, 0.7666, 0.9194, 0.7577, 0.9202, 0.7554, 0.8851, 0.7676, 0.8839, 0.118, 0.702, 0.114, 0.7513, 0.1037, 0.7521, 0.1108, 0.7013, 0.1252, 0.7025, 0.1238, 0.7491, 0.114, 0.7513, 0.118, 0.702, 0.797, 0.8223, 0.8081, 0.8232, 0.8084, 0.8282, 0.7982, 0.8288, 0.7791, 0.8857, 0.7676, 0.8839, 0.7678, 0.8776, 0.7788, 0.8791, 0.246, 0.7234, 0.2585, 0.7254, 0.2575, 0.7312, 0.248, 0.7297, 0.8081, 0.8232, 0.8206, 0.8214, 0.8198, 0.8278, 0.8084, 0.8282, 0.2585, 0.7254, 0.2717, 0.7265, 0.2676, 0.7324, 0.2575, 0.7312, 0.7676, 0.8839, 0.7554, 0.8851, 0.7564, 0.8787, 0.7678, 0.8776])
me_legrightfront.materials.append(mat_vespid)
me_legrightfront.use_remesh_preserve_volume = False
me_legrightfront.use_remesh_preserve_attributes = False
me_legrightfront.use_mirror_x = True
me_legrightfront.use_mirror_vertex_groups = False
me_legrightfront.update()
me_wingleft = bpy.data.meshes.new('WingLeft')
me_wingleft.from_pydata([(-0.3832, -0.6378, -0.2475), (-2.156, 0.2183, 0.5217), (0.1666, 0.2006, 0.08628), (-1.606, 1.057, 0.8555)], [], [(0, 2, 3, 1)])
_uv = me_wingleft.uv_layers.new(name='UVMap')
_uv.uv.foreach_set('vector', [0.2987, 0.007122, 0.007122, 0.007122, 0.007122, 0.5904, 0.2987, 0.5904])
me_wingleft.materials.append(mat_vespid)
me_wingleft.use_remesh_preserve_volume = False
me_wingleft.use_remesh_preserve_attributes = False
me_wingleft.use_mirror_vertex_groups = False
me_wingleft.update()

# ---- objects
ob_legleftback = bpy.data.objects.new('LegLeftBack', me_legleftback)
ob_head = bpy.data.objects.new('Head', me_head)
ob_body = bpy.data.objects.new('Body', me_body)
ob_antennaleft = bpy.data.objects.new('AntennaLeft', me_antennaleft)
ob_legleftmiddle = bpy.data.objects.new('LegLeftMiddle', me_legleftmiddle)
ob_legleftfront = bpy.data.objects.new('LegLeftFront', me_legleftfront)
ob_legrightback = bpy.data.objects.new('LegRightBack', me_legrightback)
ob_wingright = bpy.data.objects.new('WingRight', me_wingright)
ob_antennaright = bpy.data.objects.new('AntennaRight', me_antennaright)
ob_legrightmiddle = bpy.data.objects.new('LegRightMiddle', me_legrightmiddle)
ob_legrightfront = bpy.data.objects.new('LegRightFront', me_legrightfront)
ob_wingleft = bpy.data.objects.new('WingLeft', me_wingleft)

# ---- transforms, parenting, visibility, modifiers, constraints
ob_legleftback.parent = ob_body
ob_legleftback.matrix_parent_inverse = Matrix(((1.0, -0.0, 0.0, -0.0), (-0.0, 1.0, -0.0, 0.0), (0.0, -0.0, 1.0, -1.0), (-0.0, 0.0, -0.0, 1.0)))
ob_legleftback.location = (0.21, -0.2, 0.9)
ob_legleftback.lineart.crease_threshold = 0.0
ob_legleftback.use_mesh_mirror_x = True
ob_head.parent = ob_body
ob_head.matrix_parent_inverse = Matrix(((1.0, -0.0, 0.0, -0.0), (-0.0, 1.0, -0.0, 0.0), (0.0, -0.0, 1.0, -1.0), (-0.0, 0.0, -0.0, 1.0)))
ob_head.location = (0.0, -0.7, 1.1)
ob_head.lineart.crease_threshold = 0.0
ob_head.use_mesh_mirror_x = True
ob_body.location = (0.0, 0.0, 1.0)
ob_body.lineart.crease_threshold = 0.0
ob_body.use_mesh_mirror_x = True
ob_antennaleft.parent = ob_head
ob_antennaleft.matrix_parent_inverse = Matrix(((1.0, -0.0, -0.0, -0.0), (-0.0, 1.0, 0.0, 0.7), (-0.0, -0.0, 1.0, -1.1), (-0.0, 0.0, -0.0, 1.0)))
ob_antennaleft.location = (0.09, -0.86, 1.18)
ob_antennaleft.lineart.crease_threshold = 0.0
ob_legleftmiddle.parent = ob_body
ob_legleftmiddle.matrix_parent_inverse = Matrix(((1.0, -0.0, 0.0, -0.0), (-0.0, 1.0, -0.0, 0.0), (0.0, -0.0, 1.0, -1.0), (-0.0, 0.0, -0.0, 1.0)))
ob_legleftmiddle.location = (0.19, -0.3539, 0.91)
ob_legleftmiddle.lineart.crease_threshold = 0.0
ob_legleftmiddle.use_mesh_mirror_x = True
ob_legleftfront.parent = ob_body
ob_legleftfront.matrix_parent_inverse = Matrix(((1.0, -0.0, 0.0, -0.0), (-0.0, 1.0, -0.0, 0.0), (0.0, -0.0, 1.0, -1.0), (-0.0, 0.0, -0.0, 1.0)))
ob_legleftfront.location = (0.16, -0.4964, 0.9)
ob_legleftfront.lineart.crease_threshold = 0.0
ob_legleftfront.use_mesh_mirror_x = True
ob_legrightback.parent = ob_body
ob_legrightback.matrix_parent_inverse = Matrix(((1.0, -0.0, 0.0, -0.0), (-0.0, 1.0, -0.0, 0.0), (0.0, -0.0, 1.0, -1.0), (-0.0, 0.0, -0.0, 1.0)))
ob_legrightback.location = (-0.21, -0.2, 0.9)
ob_legrightback.scale = (-1.0, 1.0, 1.0)
ob_legrightback.lineart.crease_threshold = 0.0
ob_legrightback.use_mesh_mirror_x = True
ob_wingright.parent = ob_body
ob_wingright.matrix_parent_inverse = Matrix(((1.0, -0.0, 0.0, -0.0), (-0.0, 1.0, -0.0, 0.0), (0.0, -0.0, 1.0, -1.0), (-0.0, 0.0, -0.0, 1.0)))
ob_wingright.location = (-0.1882, -0.1291, 1.278)
ob_wingright.lineart.crease_threshold = 0.0
ob_antennaright.parent = ob_head
ob_antennaright.matrix_parent_inverse = Matrix(((1.0, -0.0, -0.0, -0.0), (-0.0, 1.0, 0.0, 0.7), (-0.0, -0.0, 1.0, -1.1), (-0.0, 0.0, -0.0, 1.0)))
ob_antennaright.location = (-0.09, -0.86, 1.18)
ob_antennaright.scale = (-1.0, 1.0, 1.0)
ob_antennaright.lineart.crease_threshold = 0.0
ob_legrightmiddle.parent = ob_body
ob_legrightmiddle.matrix_parent_inverse = Matrix(((1.0, -0.0, 0.0, -0.0), (-0.0, 1.0, -0.0, 0.0), (0.0, -0.0, 1.0, -1.0), (-0.0, 0.0, -0.0, 1.0)))
ob_legrightmiddle.location = (-0.19, -0.3539, 0.91)
ob_legrightmiddle.scale = (-1.0, 1.0, 1.0)
ob_legrightmiddle.lineart.crease_threshold = 0.0
ob_legrightmiddle.use_mesh_mirror_x = True
ob_legrightfront.parent = ob_body
ob_legrightfront.matrix_parent_inverse = Matrix(((1.0, -0.0, 0.0, -0.0), (-0.0, 1.0, -0.0, 0.0), (0.0, -0.0, 1.0, -1.0), (-0.0, 0.0, -0.0, 1.0)))
ob_legrightfront.location = (-0.16, -0.4964, 0.9)
ob_legrightfront.scale = (-1.0, 1.0, 1.0)
ob_legrightfront.lineart.crease_threshold = 0.0
ob_legrightfront.use_mesh_mirror_x = True
ob_wingleft.parent = ob_body
ob_wingleft.matrix_parent_inverse = Matrix(((1.0, -0.0, 0.0, -0.0), (-0.0, 1.0, -0.0, 0.0), (0.0, -0.0, 1.0, -1.0), (-0.0, 0.0, -0.0, 1.0)))
ob_wingleft.location = (0.1882, -0.1291, 1.278)
ob_wingleft.scale = (-1.0, 1.0, 1.0)
ob_wingleft.lineart.crease_threshold = 0.0

# ---- collection membership
col_collection_1.objects.link(ob_legleftback)
col_collection_1.objects.link(ob_head)
col_collection_1.objects.link(ob_body)
col_collection_1.objects.link(ob_antennaleft)
col_collection_1.objects.link(ob_legleftmiddle)
col_collection_1.objects.link(ob_legleftfront)
col_collection_1.objects.link(ob_legrightback)
col_collection_1.objects.link(ob_wingright)
col_collection_1.objects.link(ob_antennaright)
col_collection_1.objects.link(ob_legrightmiddle)
col_collection_1.objects.link(ob_legrightfront)
col_collection_1.objects.link(ob_wingleft)

# ---- scene / render settings (as saved in the file)
scene.frame_start = 1; scene.frame_end = 250; scene.frame_set(0)
scene.render.engine = 'BLENDER_EEVEE_NEXT'
scene.render.resolution_percentage = 50
scene.render.dither_intensity = 0.0
scene.cycles.use_denoising = False
scene.cycles.samples = 10
scene.cycles.sampling_pattern = 'TABULATED_SOBOL'
scene.cycles.light_sampling_threshold = 0.0
scene.cycles.use_adaptive_sampling = False
scene.cycles.use_light_tree = False
scene.cycles.blur_glossy = 0.0
scene.cycles.volume_bounces = 1
scene.cycles.pixel_filter_type = 'GAUSSIAN'
scene.cycles.sample_clamp_indirect = 0.0
scene.view_settings.view_transform = 'Standard'
bpy.context.view_layer.update()

# ---- added for rendering (the .blend has no active camera and no usable light): camera, sun
cam_auto = bpy.data.cameras.new('AutoCamera')
cam_auto.lens = 50.0
cam_auto.sensor_width = 36.0
cam_auto.clip_end = 1000.0
ob_auto_camera = bpy.data.objects.new('AutoCamera', cam_auto)
scene.collection.objects.link(ob_auto_camera)
ob_auto_camera.location = (5.33221, -6.14854, 5.31455)
ob_auto_camera.rotation_euler = (1.09748, -7.21219e-08, 0.694738)
scene.camera = ob_auto_camera
light_auto_sun = bpy.data.lights.new('AutoSun', 'SUN')
light_auto_sun.energy = 3.0
light_auto_sun.angle = 0.0523599
ob_auto_sun = bpy.data.objects.new('AutoSun', light_auto_sun)
scene.collection.objects.link(ob_auto_sun)
ob_auto_sun.rotation_euler = (0.872665, 0.174533, 0.523599)
bpy.context.view_layer.update()
